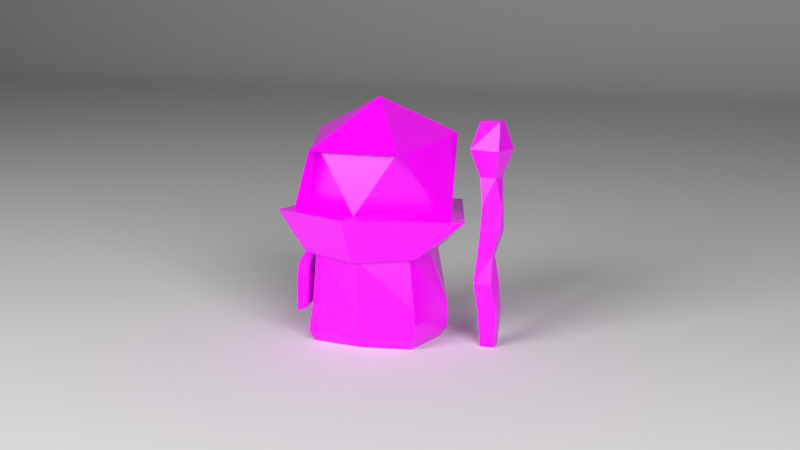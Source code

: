 # Source: witch.blend  (saved by Blender 2.93.21; exported with 4.5.12 LTS)
import bpy
from mathutils import Matrix  # noqa: F401  (used for matrix-valued properties, if any)

bpy.ops.wm.read_factory_settings(use_empty=True)
scene = bpy.context.scene
scene.name = 'Scene'

# ---- collections
col_collection = bpy.data.collections.new('Collection'); scene.collection.children.link(col_collection)
col_backup = bpy.data.collections.new('Backup'); scene.collection.children.link(col_backup)
col_backup.hide_render = True

# ---- images (referenced by path relative to the original .blend; pixels are not part of the script)
import os
ASSET_DIR = os.environ.get("B2B_ASSET_DIR", "")  # directory of the original .blend (textures are referenced by path, not embedded)
HERE = os.path.dirname(os.path.abspath(__file__))  # packed textures are extracted next to this script under _unpacked/

def load_image(name, relpath, width, height, colorspace="sRGB"):
    """Load a texture the original file referenced (path relative to the .blend, or extracted next to this script)."""
    p = next((c for c in (os.path.join(HERE, relpath), os.path.join(ASSET_DIR, relpath)) if relpath and os.path.exists(c)), "")
    if p:
        img = bpy.data.images.load(p, check_existing=True)
        img.name = name
    else:  # same state as the original file: an image datablock whose file is absent (Cycles renders it pink)
        img = bpy.data.images.new(name, width, height)
        img.source = "FILE"
        img.filepath = "//" + (relpath or name)
    img.colorspace_settings.name = colorspace
    return img
img_witchroughness_png = load_image('WitchRoughness.png', 'WitchRoughness.png', 1024, 1024, 'sRGB')
img_witchao_png = load_image('WitchAO.png', 'WitchAO.png', 1024, 1024, 'Non-Color')
img_witchcolor_png = load_image('WitchColor.png', 'WitchColor.png', 1024, 1024, 'sRGB')

# ---- materials (node trees are filled in below, after node groups)
mat_witch = bpy.data.materials.new('Witch')
mat_witch.use_transparent_shadow = False
mat_robe = bpy.data.materials.new('Robe')
mat_robe.use_transparent_shadow = False
mat_scarf = bpy.data.materials.new('Scarf')
mat_scarf.use_transparent_shadow = False
mat_skin = bpy.data.materials.new('Skin')
mat_skin.use_transparent_shadow = False
mat_staff = bpy.data.materials.new('Staff')
mat_staff.use_transparent_shadow = False

# ---- material node trees
mat_witch.use_nodes = True; mat_witch.node_tree.nodes.clear()
_N = mat_witch.node_tree.nodes; _L = mat_witch.node_tree.links
n0 = _N.new('ShaderNodeOutputMaterial'); n0.name = 'Material Output'; n0.location = (300, 300)
n1 = _N.new('ShaderNodeTexImage'); n1.name = 'Image Texture'; n1.location = (-368, 9)
n1.image = img_witchroughness_png
n2 = _N.new('ShaderNodeTexImage'); n2.name = 'Image Texture.002'; n2.location = (-678, 232)
n2.image = img_witchao_png
n3 = _N.new('ShaderNodeMix'); n3.name = 'Mix'; n3.location = (-290, 334)
n3.data_type = 'RGBA'
n3.blend_type = 'MULTIPLY'
n3.inputs[0].default_value = 1.0
n4 = _N.new('ShaderNodeTexImage'); n4.name = 'Image Texture.001'; n4.location = (-677, 511)
n4.image = img_witchcolor_png
n5 = _N.new('ShaderNodeBsdfPrincipled'); n5.name = 'Principled BSDF'; n5.location = (10, 300)
n5.distribution = 'GGX'
n5.subsurface_method = 'BURLEY'
n5.inputs[3].default_value = 1.45
n5.inputs[27].default_value = (0.0, 0.0, 0.0, 1.0)
n5.inputs[28].default_value = 1.0
_L.new(n1.outputs[0], n5.inputs[2])
_L.new(n4.outputs[0], n3.inputs[6])
_L.new(n2.outputs[0], n3.inputs[7])
_L.new(n3.outputs[2], n5.inputs[0])
_L.new(n5.outputs[0], n0.inputs[0])
n0.is_active_output = True
mat_robe.use_nodes = True; mat_robe.node_tree.nodes.clear()
_N = mat_robe.node_tree.nodes; _L = mat_robe.node_tree.links
n0 = _N.new('ShaderNodeOutputMaterial'); n0.name = 'Material Output'; n0.location = (300, 300)
n1 = _N.new('ShaderNodeBsdfPrincipled'); n1.name = 'Principled BSDF'; n1.location = (10, 300)
n1.distribution = 'GGX'
n1.subsurface_method = 'BURLEY'
n1.inputs[0].default_value = (0.03305, 0.02591, 0.0487, 1.0)
n1.inputs[3].default_value = 1.45
n1.inputs[27].default_value = (0.0, 0.0, 0.0, 1.0)
n1.inputs[28].default_value = 1.0
n2 = _N.new('ShaderNodeTexBrick'); n2.name = 'Brick Texture.001'; n2.location = (-479, -306)
n2.inputs[3].default_value = (1.0, 1.0, 1.0, 1.0)
n2.inputs[5].default_value = 0.125
n2.inputs[6].default_value = 1.0
n2.inputs[8].default_value = 0.38
n3 = _N.new('ShaderNodeMapping'); n3.name = 'Mapping'; n3.location = (-777, 79)
n3.width = 240
n3.inputs[2].default_value = (0.0, 0.0, 1.571)
n4 = _N.new('ShaderNodeMapping'); n4.name = 'Mapping.001'; n4.location = (-782, -294)
n4.width = 240
n5 = _N.new('ShaderNodeTexCoord'); n5.name = 'Texture Coordinate'; n5.location = (-989, -4)
n6 = _N.new('ShaderNodeValue'); n6.name = 'Value'; n6.location = (-1061, -360)
n6.outputs[0].default_value = 30.0
n7 = _N.new('ShaderNodeTexBrick'); n7.name = 'Brick Texture'; n7.location = (-473, 89)
n7.inputs[3].default_value = (1.0, 1.0, 1.0, 1.0)
n7.inputs[5].default_value = 0.125
n7.inputs[6].default_value = 1.0
n7.inputs[8].default_value = 0.38
n8 = _N.new('ShaderNodeMix'); n8.name = 'Mix'; n8.location = (-281, -39)
n8.data_type = 'RGBA'
n9 = _N.new('ShaderNodeTexImage'); n9.name = 'Image Texture'; n9.location = (-621, 430)
n9.image = img_witchroughness_png
_L.new(n3.outputs[0], n7.inputs[0])
_L.new(n5.outputs[2], n3.inputs[0])
_L.new(n7.outputs[0], n8.inputs[6])
_L.new(n2.outputs[0], n8.inputs[7])
_L.new(n5.outputs[2], n4.inputs[0])
_L.new(n4.outputs[0], n2.inputs[0])
_L.new(n8.outputs[2], n1.inputs[2])
_L.new(n6.outputs[0], n2.inputs[4])
_L.new(n6.outputs[0], n7.inputs[4])
_L.new(n1.outputs[0], n0.inputs[0])
n0.is_active_output = True
mat_scarf.use_nodes = True; mat_scarf.node_tree.nodes.clear()
_N = mat_scarf.node_tree.nodes; _L = mat_scarf.node_tree.links
n0 = _N.new('ShaderNodeBsdfPrincipled'); n0.name = 'Principled BSDF'; n0.location = (10, 300)
n0.distribution = 'GGX'
n0.subsurface_method = 'BURLEY'
n0.inputs[0].default_value = (0.1993, 0.04378, 0.04454, 1.0)
n0.inputs[3].default_value = 1.45
n0.inputs[27].default_value = (0.0, 0.0, 0.0, 1.0)
n0.inputs[28].default_value = 1.0
n1 = _N.new('ShaderNodeTexBrick'); n1.name = 'Brick Texture.001'; n1.location = (-479, -306)
n1.inputs[3].default_value = (1.0, 1.0, 1.0, 1.0)
n1.inputs[5].default_value = 0.125
n1.inputs[6].default_value = 1.0
n1.inputs[8].default_value = 0.38
n2 = _N.new('ShaderNodeMapping'); n2.name = 'Mapping'; n2.location = (-777, 79)
n2.width = 240
n2.inputs[2].default_value = (0.0, 0.0, 1.571)
n3 = _N.new('ShaderNodeMapping'); n3.name = 'Mapping.001'; n3.location = (-782, -294)
n3.width = 240
n4 = _N.new('ShaderNodeTexCoord'); n4.name = 'Texture Coordinate'; n4.location = (-989, -4)
n5 = _N.new('ShaderNodeValue'); n5.name = 'Value'; n5.location = (-1061, -360)
n5.outputs[0].default_value = 86.8
n6 = _N.new('ShaderNodeTexBrick'); n6.name = 'Brick Texture'; n6.location = (-473, 89)
n6.inputs[3].default_value = (1.0, 1.0, 1.0, 1.0)
n6.inputs[5].default_value = 0.125
n6.inputs[6].default_value = 1.0
n6.inputs[8].default_value = 0.38
n7 = _N.new('ShaderNodeMix'); n7.name = 'Mix'; n7.location = (-281, -39)
n7.data_type = 'RGBA'
n8 = _N.new('ShaderNodeOutputMaterial'); n8.name = 'Material Output'; n8.location = (300, 300)
n9 = _N.new('ShaderNodeTexImage'); n9.name = 'Image Texture'; n9.location = (-501, 454)
n9.image = img_witchroughness_png
_L.new(n0.outputs[0], n8.inputs[0])
_L.new(n2.outputs[0], n6.inputs[0])
_L.new(n4.outputs[2], n2.inputs[0])
_L.new(n6.outputs[0], n7.inputs[6])
_L.new(n1.outputs[0], n7.inputs[7])
_L.new(n4.outputs[2], n3.inputs[0])
_L.new(n3.outputs[0], n1.inputs[0])
_L.new(n5.outputs[0], n1.inputs[4])
_L.new(n5.outputs[0], n6.inputs[4])
_L.new(n7.outputs[2], n0.inputs[2])
n8.is_active_output = True
mat_skin.use_nodes = True; mat_skin.node_tree.nodes.clear()
_N = mat_skin.node_tree.nodes; _L = mat_skin.node_tree.links
n0 = _N.new('ShaderNodeBsdfPrincipled'); n0.name = 'Principled BSDF'; n0.location = (10, 300)
n0.distribution = 'GGX'
n0.subsurface_method = 'BURLEY'
n0.inputs[0].default_value = (0.8, 0.7719, 0.5741, 1.0)
n0.inputs[2].default_value = 0.3
n0.inputs[3].default_value = 1.45
n0.inputs[27].default_value = (0.0, 0.0, 0.0, 1.0)
n0.inputs[28].default_value = 1.0
n1 = _N.new('ShaderNodeOutputMaterial'); n1.name = 'Material Output'; n1.location = (300, 300)
n2 = _N.new('ShaderNodeTexImage'); n2.name = 'Image Texture'; n2.location = (-482, 179)
n2.image = img_witchroughness_png
_L.new(n0.outputs[0], n1.inputs[0])
n1.is_active_output = True
mat_staff.use_nodes = True; mat_staff.node_tree.nodes.clear()
_N = mat_staff.node_tree.nodes; _L = mat_staff.node_tree.links
n0 = _N.new('ShaderNodeOutputMaterial'); n0.name = 'Material Output'; n0.location = (300, 300)
n1 = _N.new('ShaderNodeTexCoord'); n1.name = 'Texture Coordinate'; n1.location = (-983, -11)
n2 = _N.new('ShaderNodeMapping'); n2.name = 'Mapping'; n2.location = (-773, 6)
n2.width = 240
n3 = _N.new('ShaderNodeTexWave'); n3.name = 'Wave Texture'; n3.location = (-483, 15)
n3.bands_direction = 'Z'
n3.inputs[1].default_value = 4.9
n3.inputs[2].default_value = 26.5
n3.inputs[3].default_value = 6.0
n3.inputs[4].default_value = 1.2
n3.inputs[6].default_value = 1.7
n4 = _N.new('ShaderNodeBsdfPrincipled'); n4.name = 'Principled BSDF'; n4.location = (10, 300)
n4.distribution = 'GGX'
n4.subsurface_method = 'BURLEY'
n4.inputs[0].default_value = (0.01242, 0.004165, 0.001502, 1.0)
n4.inputs[3].default_value = 1.45
n4.inputs[27].default_value = (0.0, 0.0, 0.0, 1.0)
n4.inputs[28].default_value = 1.0
n5 = _N.new('ShaderNodeValToRGB'); n5.name = 'ColorRamp'; n5.location = (-269, 30)
while len(n5.color_ramp.elements) > 1: n5.color_ramp.elements.remove(n5.color_ramp.elements[-1])
n5.color_ramp.elements[0].position = 0.0; n5.color_ramp.elements[0].color = (0.6091, 0.6091, 0.6091, 1.0)
_e = n5.color_ramp.elements.new(0.7273); _e.color = (1.0, 1.0, 1.0, 1.0)
n6 = _N.new('ShaderNodeTexImage'); n6.name = 'Image Texture'; n6.location = (-481, 324)
n6.image = img_witchroughness_png
_L.new(n2.outputs[0], n3.inputs[0])
_L.new(n1.outputs[2], n2.inputs[0])
_L.new(n3.outputs[0], n5.inputs[0])
_L.new(n5.outputs[0], n4.inputs[2])
_L.new(n4.outputs[0], n0.inputs[0])
n0.is_active_output = True

# ---- world
world_world = bpy.data.worlds.new('World'); scene.world = world_world
world_world.use_nodes = True; world_world.node_tree.nodes.clear()
_N = world_world.node_tree.nodes; _L = world_world.node_tree.links
n0 = _N.new('ShaderNodeOutputWorld'); n0.name = 'World Output'; n0.location = (300, 300)
n1 = _N.new('ShaderNodeBackground'); n1.name = 'Background'; n1.location = (10, 300)
n1.inputs[0].default_value = (0.05088, 0.05088, 0.05088, 1.0)
_L.new(n1.outputs[0], n0.inputs[0])
n0.is_active_output = True
world_world.color = (0.05088, 0.05088, 0.05088)
world_world.use_sun_shadow = False
world_world.sun_shadow_jitter_overblur = 0.0

# ---- cameras
cam_camera = bpy.data.cameras.new('Camera')

# ---- lights
light_area = bpy.data.lights.new('Area', 'AREA')
light_area.transmission_factor = 0.0
light_area.energy = 1259.0
light_area.shadow_soft_size = 7.37
light_area.shadow_maximum_resolution = 0.006
light_area.use_absolute_resolution = True
light_area.size = 7.37
light_area.size_y = 1.0
light_area_001 = bpy.data.lights.new('Area.001', 'AREA')
light_area_001.transmission_factor = 0.0
light_area_001.energy = 1259.0
light_area_001.shadow_soft_size = 7.37
light_area_001.shadow_maximum_resolution = 0.006
light_area_001.use_absolute_resolution = True
light_area_001.size = 7.37
light_area_001.size_y = 1.0

# ---- meshes
me_icosphere_003 = bpy.data.meshes.new('Icosphere.003')
me_icosphere_003.from_pydata([(0.4633, -0.1653, 0.9303), (-0.01405, -0.4917, 0.9303), (-0.472, -0.1386, 0.9303), (0.2777, -0.4061, 1.374), (-0.3004, -0.3896, 1.374), (-0.3605, -0.3474, -1.182e-07), (-0.354, -0.3156, 0.6372), (-0.3375, 0.3365, -1.182e-07), (-0.3156, 0.3156, 0.6372), (0.3358, -0.3368, -1.182e-07), (0.3156, -0.3156, 0.6372), (0.3358, 0.3365, -1.182e-07), (0.3156, 0.3156, 0.6372), (-0.01727, -0.6045, 0.9452), (-0.3903, -0.3772, 0.0719), (0.5696, -0.2032, 0.8795), (0.3693, 0.4789, 0.8795), (-0.5803, -0.1704, 0.8795), (-0.3414, 0.4992, 0.8795), (0.5128, 0.1506, 1.425), (0.3017, -0.507, 1.347), (-0.3264, -0.4891, 1.347), (-0.5034, 0.1796, 1.425), (0.01526, 0.5342, 1.425), (6.267e-10, 4.58e-17, 1.674), (-0.0001488, 0.4215, -1.182e-07), (8.196e-09, 0.3503, 0.6372), (-0.0001488, -0.3935, -1.182e-07), (0.0, -0.4859, 0.6372), (-0.4018, 0.0001907, -1.182e-07), (-0.3887, 3.66e-05, 0.6372), (0.4283, 0.0001908, -1.182e-07), (0.3503, -8.196e-09, 0.6372), (-0.0001488, 0.0001907, -1.182e-07), (-0.3775, -0.3768, 0.182), (-0.3665, -0.3658, 0.2817), (-0.3665, 0.3655, 0.2817), (-0.3775, 0.3765, 0.182), (-0.3673, 0.3663, 0.0719), (0.3648, 0.3655, 0.2817), (0.3758, 0.3765, 0.182), (0.3655, 0.3734, 0.0719), (0.3648, -0.3658, 0.2817), (0.3758, -0.3768, 0.182), (0.3655, -0.3737, 0.0719), (-0.0001488, -0.4679, 0.2811), (-0.0001488, -0.4603, 0.1812), (-0.0001488, -0.4288, 0.0716), (-0.0001488, 0.4569, 0.2811), (-0.0001488, 0.4694, 0.1812), (-0.0001488, 0.4568, 0.0716), (0.4876, 0.0001907, 0.2811), (0.5, 0.0001908, 0.1812), (0.4875, 0.0001908, 0.0716), (-0.4569, 0.0001907, 0.2811), (-0.4826, 0.0001907, 0.1812), (-0.47, 0.0001907, 0.0716), (-0.4553, 0.001959, 0.6372), (-0.3736, 0.3755, 0.6372), (-4.917e-08, 0.4166, 0.6372), (0.3736, 0.3755, 0.6372), (0.4146, 0.001916, 0.6372), (0.3736, -0.3716, 0.6372), (-3.278e-08, -0.5732, 0.6372), (-0.4122, -0.3717, 0.6372), (0.6742, -0.2386, 0.8795), (-0.02044, -0.7136, 0.9452), (0.4371, 0.5688, 0.8795), (-0.6869, -0.1998, 0.8795), (-0.4041, 0.5928, 0.8795), (-0.4069, -0.3799, 0.2337), (-0.4841, 0.0708, 0.2337), (-0.5352, 0.09089, 0.2337), (-0.4532, -0.4398, 0.2337), (-0.4585, -0.3801, 0.5565), (-0.4648, -0.3977, 0.4758), (-0.4587, -0.4168, 0.3951), (-0.4505, -0.433, 0.3144), (-0.4004, -0.3719, 0.3144), (-0.4016, -0.3546, 0.3951), (-0.4082, -0.3366, 0.4758), (-0.401, -0.3224, 0.5565), (-0.4641, 0.07021, 0.3144), (-0.4617, 0.04195, 0.3951), (-0.4549, 0.02382, 0.4758), (-0.4399, 0.007277, 0.5565), (-0.5201, 0.08714, 0.3144), (-0.5257, 0.05241, 0.3951), (-0.5192, 0.02841, 0.4758), (-0.5049, 0.01005, 0.5565), (0.7603, -0.1202, 0.0), (0.7418, -0.1357, 0.2564), (0.7603, -0.02372, 0.0), (0.7448, -0.005167, 0.2564), (0.8568, -0.1202, 0.0), (0.8723, -0.1387, 0.2564), (0.8568, -0.02372, 0.0), (0.8754, -0.008195, 0.2564), (0.7417, -0.1167, 1.171), (0.7638, -0.00506, 1.171), (0.8534, -0.1388, 1.171), (0.8755, -0.02716, 1.171), (0.7437, -0.1376, 1.543), (0.7429, -0.007076, 1.543), (0.8743, -0.1368, 1.543), (0.8734, -0.006254, 1.543), (0.885, -0.2014, 1.357), (0.6791, -0.1483, 1.357), (0.7322, 0.05753, 1.357), (0.9381, 0.004439, 1.357), (0.8594, -0.0135, 0.4394), (0.8246, 0.002486, 0.6223), (0.8881, -0.01619, 0.8053), (0.8786, -0.008994, 0.9882), (0.8971, -0.1382, 0.9882), (0.8824, -0.1466, 0.8053), (0.8252, -0.09873, 0.6223), (0.834, -0.1416, 0.4394), (0.7059, -0.1162, 0.4394), (0.724, -0.09933, 0.6223), (0.7519, -0.141, 0.8053), (0.7679, -0.1568, 0.9882), (0.7494, -0.02752, 0.9882), (0.7576, -0.0105, 0.8053), (0.7234, 0.001888, 0.6223), (0.7313, 0.01184, 0.4394)], [], [(1, 0, 3), (2, 1, 4), (1, 3, 4), (1, 2, 17, 13), (4, 3, 20, 21), (2, 4, 21, 17), (3, 0, 15, 20), (0, 1, 13, 15), (54, 30, 8, 36), (48, 26, 12, 39), (51, 32, 10, 42), (45, 28, 6, 35), (33, 31, 9, 27), (41, 40, 52, 53), (11, 41, 53, 31), (34, 35, 54, 55), (14, 34, 55, 56), (5, 14, 56, 29), (15, 16, 19), (18, 17, 22), (16, 18, 23), (15, 19, 20), (17, 21, 22), (18, 22, 23), (16, 23, 19), (20, 19, 24), (21, 20, 24), (22, 21, 24), (23, 22, 24), (19, 23, 24), (29, 33, 27, 5), (42, 10, 28, 45), (36, 8, 26, 48), (7, 25, 33, 29), (25, 11, 31, 33), (39, 12, 32, 51), (35, 6, 30, 54), (30, 57, 58, 8), (32, 61, 62, 10), (16, 15, 65, 67), (40, 39, 51, 52), (7, 38, 50, 25), (38, 37, 49, 50), (37, 36, 48, 49), (9, 44, 47, 27), (44, 43, 46, 47), (43, 42, 45, 46), (27, 47, 14, 5), (47, 46, 34, 14), (46, 45, 35, 34), (31, 53, 44, 9), (53, 52, 43, 44), (52, 51, 42, 43), (25, 50, 41, 11), (50, 49, 40, 41), (49, 48, 39, 40), (29, 56, 38, 7), (56, 55, 37, 38), (55, 54, 36, 37), (32, 12, 60, 61), (15, 13, 66, 65), (18, 16, 67, 69), (28, 10, 62, 63), (17, 18, 69, 68), (12, 26, 59, 60), (78, 77, 73, 70), (26, 8, 58, 59), (6, 28, 63, 64), (13, 17, 68, 66), (59, 67, 60), (69, 59, 58), (59, 69, 67), (69, 58, 57), (69, 57, 68), (68, 57, 64), (68, 64, 66), (63, 66, 64), (66, 63, 62), (66, 62, 65), (62, 61, 65), (65, 61, 67), (60, 67, 61), (71, 70, 73, 72), (82, 78, 70, 71), (86, 82, 71, 72), (77, 86, 72, 73), (64, 57, 89, 74), (74, 89, 88, 75), (75, 88, 87, 76), (76, 87, 86, 77), (57, 30, 85, 89), (89, 85, 84, 88), (88, 84, 83, 87), (87, 83, 82, 86), (30, 6, 81, 85), (85, 81, 80, 84), (84, 80, 79, 83), (83, 79, 78, 82), (6, 64, 74, 81), (81, 74, 75, 80), (80, 75, 76, 79), (79, 76, 77, 78), (90, 91, 93, 92), (92, 93, 97, 96), (96, 97, 95, 94), (94, 95, 91, 90), (92, 96, 94, 90), (114, 113, 101, 100), (107, 106, 104, 102), (122, 121, 98, 99), (121, 114, 100, 98), (113, 122, 99, 101), (105, 103, 102, 104), (109, 108, 103, 105), (106, 109, 105, 104), (108, 107, 102, 103), (99, 98, 107, 108), (100, 101, 109, 106), (101, 99, 108, 109), (98, 100, 106, 107), (97, 93, 125, 110), (110, 125, 124, 111), (111, 124, 123, 112), (112, 123, 122, 113), (91, 95, 117, 118), (118, 117, 116, 119), (119, 116, 115, 120), (120, 115, 114, 121), (93, 91, 118, 125), (125, 118, 119, 124), (124, 119, 120, 123), (123, 120, 121, 122), (95, 97, 110, 117), (117, 110, 111, 116), (116, 111, 112, 115), (115, 112, 113, 114)])
_uv = me_icosphere_003.uv_layers.new(name='UVMap')
_uv.uv.foreach_set('vector', [0.2081, 0.6897, 0.2081, 0.5413, 0.3244, 0.6155, 0.2081, 0.8381, 0.2081, 0.6897, 0.3244, 0.7639, 0.2081, 0.6897, 0.3244, 0.6155, 0.3244, 0.7639, 0.9393, 0.3757, 0.9998, 0.4978, 0.9848, 0.5236, 0.9195, 0.3783, 0.006295, 0.3639, 0.0002342, 0.1875, 0.03403, 0.192, 0.03682, 0.3581, 0.07371, 0.5334, 0.006295, 0.3639, 0.03682, 0.3581, 0.1187, 0.5409, 0.0002342, 0.1875, 0.06637, 0.008864, 0.1129, 0.0002342, 0.03403, 0.192, 0.9634, 0.2592, 0.9393, 0.3757, 0.9195, 0.3783, 0.9452, 0.2411, 0.4875, 0.752, 0.3868, 0.7463, 0.3881, 0.6562, 0.4835, 0.6552, 0.4804, 0.5637, 0.3835, 0.567, 0.3814, 0.4771, 0.4769, 0.474, 0.4741, 0.3843, 0.3768, 0.3872, 0.3762, 0.2974, 0.4718, 0.2939, 0.4712, 0.2, 0.3749, 0.1962, 0.3848, 0.08737, 0.4792, 0.1017, 0.1074, 0.6504, 0.09351, 0.5413, 0.1823, 0.5539, 0.2076, 0.6376, 0.5261, 0.4733, 0.5005, 0.473, 0.4974, 0.3837, 0.5237, 0.383, 0.5474, 0.4715, 0.5261, 0.4733, 0.5237, 0.383, 0.5457, 0.3824, 0.505, 0.104, 0.4792, 0.1017, 0.488, 0.00238, 0.5156, 0.003227, 0.5322, 0.1047, 0.505, 0.104, 0.5156, 0.003227, 0.5453, 0.007505, 0.5531, 0.1071, 0.5322, 0.1047, 0.5453, 0.007505, 0.5709, 0.01464, 0.1129, 0.0002342, 0.3744, 0.126, 0.1836, 0.1821, 0.3744, 0.418, 0.1187, 0.5409, 0.1851, 0.3646, 0.3744, 0.126, 0.3744, 0.418, 0.2433, 0.2732, 0.1129, 0.0002342, 0.1836, 0.1821, 0.03403, 0.192, 0.1187, 0.5409, 0.03682, 0.3581, 0.1851, 0.3646, 0.3744, 0.418, 0.1851, 0.3646, 0.2433, 0.2732, 0.3744, 0.126, 0.2433, 0.2732, 0.1836, 0.1821, 0.03403, 0.192, 0.1836, 0.1821, 0.1473, 0.2741, 0.03682, 0.3581, 0.03403, 0.192, 0.1473, 0.2741, 0.1851, 0.3646, 0.03682, 0.3581, 0.1473, 0.2741, 0.2433, 0.2732, 0.1851, 0.3646, 0.1473, 0.2741, 0.1836, 0.1821, 0.2433, 0.2732, 0.1473, 0.2741, 0.1205, 0.7526, 0.1074, 0.6504, 0.2076, 0.6376, 0.2076, 0.7308, 0.4718, 0.2939, 0.3762, 0.2974, 0.3749, 0.1962, 0.4712, 0.2, 0.4835, 0.6552, 0.3881, 0.6562, 0.3835, 0.567, 0.4804, 0.5637, 0.03283, 0.7472, 0.0002342, 0.6641, 0.1074, 0.6504, 0.1205, 0.7526, 0.0002342, 0.6641, 0.01093, 0.5758, 0.09351, 0.5413, 0.1074, 0.6504, 0.4769, 0.474, 0.3814, 0.4771, 0.3768, 0.3872, 0.4741, 0.3843, 0.4792, 0.1017, 0.3848, 0.08737, 0.3885, 0.0002342, 0.488, 0.00238, 0.7305, 0.295, 0.7087, 0.309, 0.7148, 0.1914, 0.7301, 0.1961, 0.8155, 0.1733, 0.8361, 0.1733, 0.8473, 0.2813, 0.8271, 0.2777, 0.9998, 0.03537, 0.9452, 0.2411, 0.9213, 0.2368, 0.9689, 0.0002342, 0.5005, 0.473, 0.4769, 0.474, 0.4741, 0.3843, 0.4974, 0.3837, 0.5552, 0.6508, 0.5343, 0.6525, 0.5327, 0.5616, 0.5525, 0.5607, 0.5343, 0.6525, 0.5079, 0.6541, 0.5047, 0.5628, 0.5327, 0.5616, 0.5079, 0.6541, 0.4835, 0.6552, 0.4804, 0.5637, 0.5047, 0.5628, 0.5429, 0.2932, 0.5215, 0.2925, 0.527, 0.2026, 0.5476, 0.2039, 0.5215, 0.2925, 0.4957, 0.2939, 0.4967, 0.2011, 0.527, 0.2026, 0.4957, 0.2939, 0.4718, 0.2939, 0.4712, 0.2, 0.4967, 0.2011, 0.5476, 0.2039, 0.527, 0.2026, 0.5322, 0.1047, 0.5531, 0.1071, 0.527, 0.2026, 0.4967, 0.2011, 0.505, 0.104, 0.5322, 0.1047, 0.4967, 0.2011, 0.4712, 0.2, 0.4792, 0.1017, 0.505, 0.104, 0.5457, 0.3824, 0.5237, 0.383, 0.5215, 0.2925, 0.5429, 0.2932, 0.5237, 0.383, 0.4974, 0.3837, 0.4957, 0.2939, 0.5215, 0.2925, 0.4974, 0.3837, 0.4741, 0.3843, 0.4718, 0.2939, 0.4957, 0.2939, 0.5525, 0.5607, 0.5327, 0.5616, 0.5261, 0.4733, 0.5474, 0.4715, 0.5327, 0.5616, 0.5047, 0.5628, 0.5005, 0.473, 0.5261, 0.4733, 0.5047, 0.5628, 0.4804, 0.5637, 0.4769, 0.474, 0.5005, 0.473, 0.5709, 0.7403, 0.5458, 0.7481, 0.5343, 0.6525, 0.5552, 0.6508, 0.5458, 0.7481, 0.5152, 0.7523, 0.5079, 0.6541, 0.5343, 0.6525, 0.5152, 0.7523, 0.4875, 0.752, 0.4835, 0.6552, 0.5079, 0.6541, 0.8155, 0.1733, 0.8328, 0.06328, 0.8585, 0.0485, 0.8361, 0.1733, 0.9452, 0.2411, 0.9195, 0.3783, 0.9026, 0.3804, 0.9213, 0.2368, 0.6625, 0.1523, 0.7119, 0.007172, 0.7352, 0.0002342, 0.6809, 0.1609, 0.825, 0.3792, 0.8271, 0.2777, 0.8473, 0.2813, 0.8471, 0.3794, 0.5713, 0.2905, 0.6625, 0.1523, 0.6809, 0.1609, 0.5808, 0.3144, 0.8151, 0.07023, 0.7744, 0.1388, 0.7619, 0.1305, 0.807, 0.05044, 0.6569, 0.4885, 0.6775, 0.4785, 0.6907, 0.4978, 0.6707, 0.5085, 0.7744, 0.1388, 0.7301, 0.1961, 0.7148, 0.1914, 0.7619, 0.1305, 0.8317, 0.4898, 0.825, 0.3792, 0.8471, 0.3794, 0.8535, 0.4964, 0.9195, 0.3783, 0.9848, 0.5236, 0.9663, 0.554, 0.9026, 0.3804, 0.7619, 0.1305, 0.7352, 0.0002342, 0.807, 0.05044, 0.6809, 0.1609, 0.7619, 0.1305, 0.7148, 0.1914, 0.7619, 0.1305, 0.6809, 0.1609, 0.7352, 0.0002342, 0.6809, 0.1609, 0.7148, 0.1914, 0.7087, 0.309, 0.6809, 0.1609, 0.7087, 0.309, 0.5808, 0.3144, 0.5808, 0.3144, 0.7087, 0.309, 0.6246, 0.4013, 0.9663, 0.554, 0.8535, 0.4964, 0.9026, 0.3804, 0.8471, 0.3794, 0.9026, 0.3804, 0.8535, 0.4964, 0.9026, 0.3804, 0.8471, 0.3794, 0.8473, 0.2813, 0.9026, 0.3804, 0.8473, 0.2813, 0.9213, 0.2368, 0.8473, 0.2813, 0.8361, 0.1733, 0.9213, 0.2368, 0.9213, 0.2368, 0.8361, 0.1733, 0.9689, 0.0002342, 0.8585, 0.0485, 0.9689, 0.0002342, 0.8361, 0.1733, 0.8099, 0.4108, 0.7124, 0.4997, 0.6907, 0.4978, 0.8068, 0.3953, 0.658, 0.6253, 0.6585, 0.5107, 0.6793, 0.5089, 0.6793, 0.6263, 0.7888, 0.3794, 0.7964, 0.3641, 0.8151, 0.3808, 0.8068, 0.3953, 0.6775, 0.4785, 0.7888, 0.3794, 0.8068, 0.3953, 0.6907, 0.4978, 0.6246, 0.4013, 0.7087, 0.309, 0.7272, 0.3394, 0.6412, 0.4184, 0.6412, 0.4184, 0.7272, 0.3394, 0.7462, 0.3545, 0.6542, 0.438, 0.6542, 0.438, 0.7462, 0.3545, 0.7665, 0.3677, 0.6658, 0.4583, 0.6658, 0.4583, 0.7665, 0.3677, 0.7888, 0.3794, 0.6775, 0.4785, 0.7087, 0.309, 0.7305, 0.295, 0.7362, 0.3238, 0.7272, 0.3394, 0.7272, 0.3394, 0.7362, 0.3238, 0.7545, 0.3382, 0.7462, 0.3545, 0.7462, 0.3545, 0.7545, 0.3382, 0.7748, 0.3509, 0.7665, 0.3677, 0.7665, 0.3677, 0.7748, 0.3509, 0.7964, 0.3641, 0.7888, 0.3794, 0.5713, 0.6047, 0.5721, 0.5232, 0.5962, 0.523, 0.5957, 0.6082, 0.5957, 0.6082, 0.5962, 0.523, 0.617, 0.5197, 0.6166, 0.613, 0.6166, 0.613, 0.617, 0.5197, 0.6378, 0.515, 0.6373, 0.6179, 0.6373, 0.6179, 0.6378, 0.515, 0.6585, 0.5107, 0.658, 0.6253, 0.6042, 0.4078, 0.6246, 0.4013, 0.6412, 0.4184, 0.6207, 0.4262, 0.6207, 0.4262, 0.6412, 0.4184, 0.6542, 0.438, 0.6323, 0.4464, 0.6323, 0.4464, 0.6542, 0.438, 0.6658, 0.4583, 0.6436, 0.4679, 0.6436, 0.4679, 0.6658, 0.4583, 0.6775, 0.4785, 0.6569, 0.4885, 0.7996, 0.8063, 0.7327, 0.8019, 0.7341, 0.7676, 0.8028, 0.7805, 0.8028, 0.8832, 0.7368, 0.896, 0.7359, 0.8631, 0.7995, 0.8582, 0.7995, 0.8582, 0.7359, 0.8631, 0.7346, 0.8331, 0.7987, 0.8326, 0.7987, 0.8326, 0.7346, 0.8331, 0.7327, 0.8019, 0.7996, 0.8063, 0.3496, 0.5753, 0.3496, 0.6001, 0.3249, 0.6001, 0.3249, 0.5753, 0.5371, 0.842, 0.5386, 0.8729, 0.4874, 0.8729, 0.4858, 0.8388, 0.432, 0.8061, 0.4373, 0.8449, 0.3957, 0.8578, 0.3867, 0.8225, 0.5351, 0.7766, 0.5357, 0.8103, 0.4838, 0.8041, 0.4851, 0.77, 0.5357, 0.8103, 0.5371, 0.842, 0.4858, 0.8388, 0.4838, 0.8041, 0.5386, 0.8729, 0.5409, 0.906, 0.4916, 0.9038, 0.4874, 0.8729, 0.3249, 0.5748, 0.3249, 0.5413, 0.3584, 0.5413, 0.3584, 0.5748, 0.4426, 0.881, 0.449, 0.9245, 0.4021, 0.9218, 0.4023, 0.8907, 0.4373, 0.8449, 0.4426, 0.881, 0.4023, 0.8907, 0.3957, 0.8578, 0.426, 0.7527, 0.432, 0.8061, 0.3867, 0.8225, 0.3749, 0.7848, 0.4851, 0.77, 0.4838, 0.8041, 0.432, 0.8061, 0.426, 0.7527, 0.4858, 0.8388, 0.4874, 0.8729, 0.4426, 0.881, 0.4373, 0.8449, 0.4874, 0.8729, 0.4916, 0.9038, 0.449, 0.9245, 0.4426, 0.881, 0.4838, 0.8041, 0.4858, 0.8388, 0.4373, 0.8449, 0.432, 0.8061, 0.7359, 0.8631, 0.7368, 0.896, 0.688, 0.8976, 0.6901, 0.8634, 0.6901, 0.8634, 0.688, 0.8976, 0.6382, 0.898, 0.636, 0.868, 0.636, 0.868, 0.6382, 0.898, 0.5875, 0.898, 0.5816, 0.8659, 0.5816, 0.8659, 0.5875, 0.898, 0.5409, 0.906, 0.5386, 0.8729, 0.7327, 0.8019, 0.7346, 0.8331, 0.6905, 0.8301, 0.6872, 0.7976, 0.6872, 0.7976, 0.6905, 0.8301, 0.6348, 0.8347, 0.6346, 0.8022, 0.6346, 0.8022, 0.6348, 0.8347, 0.5779, 0.8365, 0.5811, 0.8066, 0.5811, 0.8066, 0.5779, 0.8365, 0.5371, 0.842, 0.5357, 0.8103, 0.7341, 0.7676, 0.7327, 0.8019, 0.6872, 0.7976, 0.6843, 0.7642, 0.6843, 0.7642, 0.6872, 0.7976, 0.6346, 0.8022, 0.6338, 0.7724, 0.6338, 0.7724, 0.6346, 0.8022, 0.5811, 0.8066, 0.583, 0.7731, 0.583, 0.7731, 0.5811, 0.8066, 0.5357, 0.8103, 0.5351, 0.7766, 0.7346, 0.8331, 0.7359, 0.8631, 0.6901, 0.8634, 0.6905, 0.8301, 0.6905, 0.8301, 0.6901, 0.8634, 0.636, 0.868, 0.6348, 0.8347, 0.6348, 0.8347, 0.636, 0.868, 0.5816, 0.8659, 0.5779, 0.8365, 0.5779, 0.8365, 0.5816, 0.8659, 0.5386, 0.8729, 0.5371, 0.842])
me_icosphere_003.materials.append(mat_witch)
me_icosphere_003.use_remesh_fix_poles = True
me_icosphere_003.use_remesh_preserve_attributes = False
me_icosphere_003.update()
me_plane = bpy.data.meshes.new('Plane')
me_plane.from_pydata([(-1.0, -1.0, 0.0), (1.0, -1.0, 0.0), (-1.0, 1.0, 1.626), (1.0, 1.0, 1.626), (-1.0, 0.736, 0.0), (-1.0, 1.0, 0.264), (-1.0, 0.7736, 0.002687), (-1.0, 0.8104, 0.01069), (-1.0, 0.8457, 0.02385), (-1.0, 0.8787, 0.0419), (-1.0, 0.9089, 0.06447), (-1.0, 0.9355, 0.0911), (-1.0, 0.9581, 0.1213), (-1.0, 0.9761, 0.1543), (-1.0, 0.9893, 0.1896), (-1.0, 0.9973, 0.2264), (1.0, 1.0, 0.264), (1.0, 0.736, 0.0), (1.0, 0.9973, 0.2264), (1.0, 0.9893, 0.1896), (1.0, 0.9761, 0.1543), (1.0, 0.9581, 0.1213), (1.0, 0.9355, 0.0911), (1.0, 0.9089, 0.06447), (1.0, 0.8787, 0.0419), (1.0, 0.8457, 0.02385), (1.0, 0.8104, 0.01069), (1.0, 0.7736, 0.002687)], [], [(5, 16, 3, 2), (16, 5, 15, 18), (18, 15, 14, 19), (19, 14, 13, 20), (20, 13, 12, 21), (21, 12, 11, 22), (22, 11, 10, 23), (23, 10, 9, 24), (24, 9, 8, 25), (25, 8, 7, 26), (26, 7, 6, 27), (27, 6, 4, 17), (0, 1, 17, 4)])
me_plane.polygons.foreach_set('use_smooth', [True] * 13)
_uv = me_plane.uv_layers.new(name='UVMap')
_uv.uv.foreach_set('vector', [0.0, 1.0, 1.0, 1.0, 1.0, 1.0, 0.0, 1.0, 1.0, 1.0, 0.0, 1.0, 0.0, 1.0, 1.0, 1.0, 1.0, 1.0, 0.0, 1.0, 0.0, 1.0, 1.0, 1.0, 1.0, 1.0, 0.0, 1.0, 0.0, 1.0, 1.0, 1.0, 1.0, 1.0, 0.0, 1.0, 0.0, 1.0, 1.0, 1.0, 1.0, 1.0, 0.0, 1.0, 0.0, 1.0, 1.0, 1.0, 1.0, 1.0, 0.0, 1.0, 0.0, 0.9544, 1.0, 0.9544, 1.0, 0.9544, 0.0, 0.9544, 0.0, 0.9394, 1.0, 0.9394, 1.0, 0.9394, 0.0, 0.9394, 0.0, 0.9228, 1.0, 0.9228, 1.0, 0.9228, 0.0, 0.9228, 0.0, 0.9052, 1.0, 0.9052, 1.0, 0.9052, 0.0, 0.9052, 0.0, 0.8868, 1.0, 0.8868, 1.0, 0.8868, 0.0, 0.8868, 0.0, 0.868, 1.0, 0.868, 0.0, 0.0, 1.0, 0.0, 1.0, 0.868, 0.0, 0.868])
me_plane.use_remesh_fix_poles = True
me_plane.use_remesh_preserve_attributes = False
me_plane.update()
me_icosphere_002 = bpy.data.meshes.new('Icosphere.002')
me_icosphere_002.from_pydata([(0.4633, -0.1653, 0.9303), (-0.01405, -0.4917, 0.9303), (-0.472, -0.1386, 0.9303), (0.2777, -0.4061, 1.374), (-0.3004, -0.3896, 1.374), (-0.3605, -0.3474, -1.182e-07), (-0.354, -0.3156, 0.6372), (-0.3375, 0.3365, -1.182e-07), (-0.3156, 0.3156, 0.6372), (0.3358, -0.3368, -1.182e-07), (0.3156, -0.3156, 0.6372), (0.3358, 0.3365, -1.182e-07), (0.3156, 0.3156, 0.6372), (-0.01727, -0.6045, 0.9452), (-0.3903, -0.3772, 0.0719), (0.5696, -0.2032, 0.8795), (0.3693, 0.4789, 0.8795), (-0.5803, -0.1704, 0.8795), (-0.3414, 0.4992, 0.8795), (0.5128, 0.1506, 1.425), (0.3017, -0.507, 1.347), (-0.3264, -0.4891, 1.347), (-0.5034, 0.1796, 1.425), (0.01526, 0.5342, 1.425), (6.267e-10, 4.58e-17, 1.674), (-0.0001488, 0.4215, -1.182e-07), (8.196e-09, 0.3503, 0.6372), (-0.0001488, -0.3935, -1.182e-07), (0.0, -0.4859, 0.6372), (-0.4018, 0.0001907, -1.182e-07), (-0.3887, 3.66e-05, 0.6372), (0.4283, 0.0001908, -1.182e-07), (0.3503, -8.196e-09, 0.6372), (-0.0001488, 0.0001907, -1.182e-07), (-0.3775, -0.3768, 0.182), (-0.3665, -0.3658, 0.2817), (-0.3665, 0.3655, 0.2817), (-0.3775, 0.3765, 0.182), (-0.3673, 0.3663, 0.0719), (0.3648, 0.3655, 0.2817), (0.3758, 0.3765, 0.182), (0.3655, 0.3734, 0.0719), (0.3648, -0.3658, 0.2817), (0.3758, -0.3768, 0.182), (0.3655, -0.3737, 0.0719), (-0.0001488, -0.4679, 0.2811), (-0.0001488, -0.4603, 0.1812), (-0.0001488, -0.4288, 0.0716), (-0.0001488, 0.4569, 0.2811), (-0.0001488, 0.4694, 0.1812), (-0.0001488, 0.4568, 0.0716), (0.4876, 0.0001907, 0.2811), (0.5, 0.0001908, 0.1812), (0.4875, 0.0001908, 0.0716), (-0.4569, 0.0001907, 0.2811), (-0.4826, 0.0001907, 0.1812), (-0.47, 0.0001907, 0.0716), (-0.4553, 0.001959, 0.6372), (-0.3736, 0.3755, 0.6372), (-4.917e-08, 0.4166, 0.6372), (0.3736, 0.3755, 0.6372), (0.4146, 0.001916, 0.6372), (0.3736, -0.3716, 0.6372), (-3.278e-08, -0.5732, 0.6372), (-0.4122, -0.3717, 0.6372), (0.6742, -0.2386, 0.8795), (-0.02044, -0.7136, 0.9452), (0.4371, 0.5688, 0.8795), (-0.6869, -0.1998, 0.8795), (-0.4041, 0.5928, 0.8795), (-0.4069, -0.3799, 0.2337), (-0.4841, 0.0708, 0.2337), (-0.5352, 0.09089, 0.2337), (-0.4532, -0.4398, 0.2337), (-0.4585, -0.3801, 0.5565), (-0.4648, -0.3977, 0.4758), (-0.4587, -0.4168, 0.3951), (-0.4505, -0.433, 0.3144), (-0.4004, -0.3719, 0.3144), (-0.4016, -0.3546, 0.3951), (-0.4082, -0.3366, 0.4758), (-0.401, -0.3224, 0.5565), (-0.4641, 0.07021, 0.3144), (-0.4617, 0.04195, 0.3951), (-0.4549, 0.02382, 0.4758), (-0.4399, 0.007277, 0.5565), (-0.5201, 0.08714, 0.3144), (-0.5257, 0.05241, 0.3951), (-0.5192, 0.02841, 0.4758), (-0.5049, 0.01005, 0.5565), (0.7603, -0.1202, 0.0), (0.7418, -0.1357, 0.2564), (0.7603, -0.02372, 0.0), (0.7448, -0.005167, 0.2564), (0.8568, -0.1202, 0.0), (0.8723, -0.1387, 0.2564), (0.8568, -0.02372, 0.0), (0.8754, -0.008195, 0.2564), (0.7417, -0.1167, 1.171), (0.7638, -0.00506, 1.171), (0.8534, -0.1388, 1.171), (0.8755, -0.02716, 1.171), (0.7437, -0.1376, 1.543), (0.7429, -0.007076, 1.543), (0.8743, -0.1368, 1.543), (0.8734, -0.006254, 1.543), (0.885, -0.2014, 1.357), (0.6791, -0.1483, 1.357), (0.7322, 0.05753, 1.357), (0.9381, 0.004439, 1.357), (0.8594, -0.0135, 0.4394), (0.8246, 0.002486, 0.6223), (0.8881, -0.01619, 0.8053), (0.8786, -0.008994, 0.9882), (0.8971, -0.1382, 0.9882), (0.8824, -0.1466, 0.8053), (0.8252, -0.09873, 0.6223), (0.834, -0.1416, 0.4394), (0.7059, -0.1162, 0.4394), (0.724, -0.09933, 0.6223), (0.7519, -0.141, 0.8053), (0.7679, -0.1568, 0.9882), (0.7494, -0.02752, 0.9882), (0.7576, -0.0105, 0.8053), (0.7234, 0.001888, 0.6223), (0.7313, 0.01184, 0.4394)], [], [(1, 0, 3), (2, 1, 4), (1, 3, 4), (1, 2, 17, 13), (4, 3, 20, 21), (2, 4, 21, 17), (3, 0, 15, 20), (0, 1, 13, 15), (54, 30, 8, 36), (48, 26, 12, 39), (51, 32, 10, 42), (45, 28, 6, 35), (33, 31, 9, 27), (41, 40, 52, 53), (11, 41, 53, 31), (34, 35, 54, 55), (14, 34, 55, 56), (5, 14, 56, 29), (15, 16, 19), (18, 17, 22), (16, 18, 23), (15, 19, 20), (17, 21, 22), (18, 22, 23), (16, 23, 19), (20, 19, 24), (21, 20, 24), (22, 21, 24), (23, 22, 24), (19, 23, 24), (29, 33, 27, 5), (42, 10, 28, 45), (36, 8, 26, 48), (7, 25, 33, 29), (25, 11, 31, 33), (39, 12, 32, 51), (35, 6, 30, 54), (30, 57, 58, 8), (32, 61, 62, 10), (16, 15, 65, 67), (40, 39, 51, 52), (7, 38, 50, 25), (38, 37, 49, 50), (37, 36, 48, 49), (9, 44, 47, 27), (44, 43, 46, 47), (43, 42, 45, 46), (27, 47, 14, 5), (47, 46, 34, 14), (46, 45, 35, 34), (31, 53, 44, 9), (53, 52, 43, 44), (52, 51, 42, 43), (25, 50, 41, 11), (50, 49, 40, 41), (49, 48, 39, 40), (29, 56, 38, 7), (56, 55, 37, 38), (55, 54, 36, 37), (32, 12, 60, 61), (15, 13, 66, 65), (18, 16, 67, 69), (28, 10, 62, 63), (17, 18, 69, 68), (12, 26, 59, 60), (78, 77, 73, 70), (26, 8, 58, 59), (6, 28, 63, 64), (13, 17, 68, 66), (59, 67, 60), (69, 59, 58), (59, 69, 67), (69, 58, 57), (69, 57, 68), (68, 57, 64), (68, 64, 66), (63, 66, 64), (66, 63, 62), (66, 62, 65), (62, 61, 65), (65, 61, 67), (60, 67, 61), (71, 70, 73, 72), (82, 78, 70, 71), (86, 82, 71, 72), (77, 86, 72, 73), (64, 57, 89, 74), (74, 89, 88, 75), (75, 88, 87, 76), (76, 87, 86, 77), (57, 30, 85, 89), (89, 85, 84, 88), (88, 84, 83, 87), (87, 83, 82, 86), (30, 6, 81, 85), (85, 81, 80, 84), (84, 80, 79, 83), (83, 79, 78, 82), (6, 64, 74, 81), (81, 74, 75, 80), (80, 75, 76, 79), (79, 76, 77, 78), (90, 91, 93, 92), (92, 93, 97, 96), (96, 97, 95, 94), (94, 95, 91, 90), (92, 96, 94, 90), (114, 113, 101, 100), (107, 106, 104, 102), (122, 121, 98, 99), (121, 114, 100, 98), (113, 122, 99, 101), (105, 103, 102, 104), (109, 108, 103, 105), (106, 109, 105, 104), (108, 107, 102, 103), (99, 98, 107, 108), (100, 101, 109, 106), (101, 99, 108, 109), (98, 100, 106, 107), (97, 93, 125, 110), (110, 125, 124, 111), (111, 124, 123, 112), (112, 123, 122, 113), (91, 95, 117, 118), (118, 117, 116, 119), (119, 116, 115, 120), (120, 115, 114, 121), (93, 91, 118, 125), (125, 118, 119, 124), (124, 119, 120, 123), (123, 120, 121, 122), (95, 97, 110, 117), (117, 110, 111, 116), (116, 111, 112, 115), (115, 112, 113, 114)])
me_icosphere_002.polygons.foreach_set('material_index', [2, 2, 2, 1, 1, 1, 1, 1, 0, 0, 0, 0, 0, 0, 0, 0, 0, 0, 1, 1, 1, 1, 1, 1, 1, 1, 1, 1, 1, 1, 0, 0, 0, 0, 0, 0, 0, 0, 0, 1, 0, 0, 0, 0, 0, 0, 0, 0, 0, 0, 0, 0, 0, 0, 0, 0, 0, 0, 0, 0, 1, 1, 0, 1, 0, 1, 0, 0, 1, 1, 1, 1, 1, 1, 1, 1, 1, 1, 1, 1, 1, 1, 1, 1, 1, 1, 1, 1, 1, 1, 1, 1, 1, 1, 1, 1, 1, 1, 1, 1, 1, 1, 3, 3, 3, 3, 3, 3, 3, 3, 3, 3, 3, 3, 3, 3, 3, 3, 3, 3, 3, 3, 3, 3, 3, 3, 3, 3, 3, 3, 3, 3, 3, 3, 3, 3])
_uv = me_icosphere_002.uv_layers.new(name='UVMap')
_uv.uv.foreach_set('vector', [0.2081, 0.6897, 0.2081, 0.5413, 0.3244, 0.6155, 0.2081, 0.8381, 0.2081, 0.6897, 0.3244, 0.7639, 0.2081, 0.6897, 0.3244, 0.6155, 0.3244, 0.7639, 0.9393, 0.3757, 0.9998, 0.4978, 0.9848, 0.5236, 0.9195, 0.3783, 0.006295, 0.3639, 0.0002342, 0.1875, 0.03403, 0.192, 0.03682, 0.3581, 0.07371, 0.5334, 0.006295, 0.3639, 0.03682, 0.3581, 0.1187, 0.5409, 0.0002342, 0.1875, 0.06637, 0.008864, 0.1129, 0.0002342, 0.03403, 0.192, 0.9634, 0.2592, 0.9393, 0.3757, 0.9195, 0.3783, 0.9452, 0.2411, 0.4875, 0.752, 0.3868, 0.7463, 0.3881, 0.6562, 0.4835, 0.6552, 0.4804, 0.5637, 0.3835, 0.567, 0.3814, 0.4771, 0.4769, 0.474, 0.4741, 0.3843, 0.3768, 0.3872, 0.3762, 0.2974, 0.4718, 0.2939, 0.4712, 0.2, 0.3749, 0.1962, 0.3848, 0.08737, 0.4792, 0.1017, 0.1074, 0.6504, 0.09351, 0.5413, 0.1823, 0.5539, 0.2076, 0.6376, 0.5261, 0.4733, 0.5005, 0.473, 0.4974, 0.3837, 0.5237, 0.383, 0.5474, 0.4715, 0.5261, 0.4733, 0.5237, 0.383, 0.5457, 0.3824, 0.505, 0.104, 0.4792, 0.1017, 0.488, 0.00238, 0.5156, 0.003227, 0.5322, 0.1047, 0.505, 0.104, 0.5156, 0.003227, 0.5453, 0.007505, 0.5531, 0.1071, 0.5322, 0.1047, 0.5453, 0.007505, 0.5709, 0.01464, 0.1129, 0.0002342, 0.3744, 0.126, 0.1836, 0.1821, 0.3744, 0.418, 0.1187, 0.5409, 0.1851, 0.3646, 0.3744, 0.126, 0.3744, 0.418, 0.2433, 0.2732, 0.1129, 0.0002342, 0.1836, 0.1821, 0.03403, 0.192, 0.1187, 0.5409, 0.03682, 0.3581, 0.1851, 0.3646, 0.3744, 0.418, 0.1851, 0.3646, 0.2433, 0.2732, 0.3744, 0.126, 0.2433, 0.2732, 0.1836, 0.1821, 0.03403, 0.192, 0.1836, 0.1821, 0.1473, 0.2741, 0.03682, 0.3581, 0.03403, 0.192, 0.1473, 0.2741, 0.1851, 0.3646, 0.03682, 0.3581, 0.1473, 0.2741, 0.2433, 0.2732, 0.1851, 0.3646, 0.1473, 0.2741, 0.1836, 0.1821, 0.2433, 0.2732, 0.1473, 0.2741, 0.1205, 0.7526, 0.1074, 0.6504, 0.2076, 0.6376, 0.2076, 0.7308, 0.4718, 0.2939, 0.3762, 0.2974, 0.3749, 0.1962, 0.4712, 0.2, 0.4835, 0.6552, 0.3881, 0.6562, 0.3835, 0.567, 0.4804, 0.5637, 0.03283, 0.7472, 0.0002342, 0.6641, 0.1074, 0.6504, 0.1205, 0.7526, 0.0002342, 0.6641, 0.01093, 0.5758, 0.09351, 0.5413, 0.1074, 0.6504, 0.4769, 0.474, 0.3814, 0.4771, 0.3768, 0.3872, 0.4741, 0.3843, 0.4792, 0.1017, 0.3848, 0.08737, 0.3885, 0.0002342, 0.488, 0.00238, 0.7305, 0.295, 0.7087, 0.309, 0.7148, 0.1914, 0.7301, 0.1961, 0.8155, 0.1733, 0.8361, 0.1733, 0.8473, 0.2813, 0.8271, 0.2777, 0.9998, 0.03537, 0.9452, 0.2411, 0.9213, 0.2368, 0.9689, 0.0002342, 0.5005, 0.473, 0.4769, 0.474, 0.4741, 0.3843, 0.4974, 0.3837, 0.5552, 0.6508, 0.5343, 0.6525, 0.5327, 0.5616, 0.5525, 0.5607, 0.5343, 0.6525, 0.5079, 0.6541, 0.5047, 0.5628, 0.5327, 0.5616, 0.5079, 0.6541, 0.4835, 0.6552, 0.4804, 0.5637, 0.5047, 0.5628, 0.5429, 0.2932, 0.5215, 0.2925, 0.527, 0.2026, 0.5476, 0.2039, 0.5215, 0.2925, 0.4957, 0.2939, 0.4967, 0.2011, 0.527, 0.2026, 0.4957, 0.2939, 0.4718, 0.2939, 0.4712, 0.2, 0.4967, 0.2011, 0.5476, 0.2039, 0.527, 0.2026, 0.5322, 0.1047, 0.5531, 0.1071, 0.527, 0.2026, 0.4967, 0.2011, 0.505, 0.104, 0.5322, 0.1047, 0.4967, 0.2011, 0.4712, 0.2, 0.4792, 0.1017, 0.505, 0.104, 0.5457, 0.3824, 0.5237, 0.383, 0.5215, 0.2925, 0.5429, 0.2932, 0.5237, 0.383, 0.4974, 0.3837, 0.4957, 0.2939, 0.5215, 0.2925, 0.4974, 0.3837, 0.4741, 0.3843, 0.4718, 0.2939, 0.4957, 0.2939, 0.5525, 0.5607, 0.5327, 0.5616, 0.5261, 0.4733, 0.5474, 0.4715, 0.5327, 0.5616, 0.5047, 0.5628, 0.5005, 0.473, 0.5261, 0.4733, 0.5047, 0.5628, 0.4804, 0.5637, 0.4769, 0.474, 0.5005, 0.473, 0.5709, 0.7403, 0.5458, 0.7481, 0.5343, 0.6525, 0.5552, 0.6508, 0.5458, 0.7481, 0.5152, 0.7523, 0.5079, 0.6541, 0.5343, 0.6525, 0.5152, 0.7523, 0.4875, 0.752, 0.4835, 0.6552, 0.5079, 0.6541, 0.8155, 0.1733, 0.8328, 0.06328, 0.8585, 0.0485, 0.8361, 0.1733, 0.9452, 0.2411, 0.9195, 0.3783, 0.9026, 0.3804, 0.9213, 0.2368, 0.6625, 0.1523, 0.7119, 0.007172, 0.7352, 0.0002342, 0.6809, 0.1609, 0.825, 0.3792, 0.8271, 0.2777, 0.8473, 0.2813, 0.8471, 0.3794, 0.5713, 0.2905, 0.6625, 0.1523, 0.6809, 0.1609, 0.5808, 0.3144, 0.8151, 0.07023, 0.7744, 0.1388, 0.7619, 0.1305, 0.807, 0.05044, 0.6569, 0.4885, 0.6775, 0.4785, 0.6907, 0.4978, 0.6707, 0.5085, 0.7744, 0.1388, 0.7301, 0.1961, 0.7148, 0.1914, 0.7619, 0.1305, 0.8317, 0.4898, 0.825, 0.3792, 0.8471, 0.3794, 0.8535, 0.4964, 0.9195, 0.3783, 0.9848, 0.5236, 0.9663, 0.554, 0.9026, 0.3804, 0.7619, 0.1305, 0.7352, 0.0002342, 0.807, 0.05044, 0.6809, 0.1609, 0.7619, 0.1305, 0.7148, 0.1914, 0.7619, 0.1305, 0.6809, 0.1609, 0.7352, 0.0002342, 0.6809, 0.1609, 0.7148, 0.1914, 0.7087, 0.309, 0.6809, 0.1609, 0.7087, 0.309, 0.5808, 0.3144, 0.5808, 0.3144, 0.7087, 0.309, 0.6246, 0.4013, 0.9663, 0.554, 0.8535, 0.4964, 0.9026, 0.3804, 0.8471, 0.3794, 0.9026, 0.3804, 0.8535, 0.4964, 0.9026, 0.3804, 0.8471, 0.3794, 0.8473, 0.2813, 0.9026, 0.3804, 0.8473, 0.2813, 0.9213, 0.2368, 0.8473, 0.2813, 0.8361, 0.1733, 0.9213, 0.2368, 0.9213, 0.2368, 0.8361, 0.1733, 0.9689, 0.0002342, 0.8585, 0.0485, 0.9689, 0.0002342, 0.8361, 0.1733, 0.8099, 0.4108, 0.7124, 0.4997, 0.6907, 0.4978, 0.8068, 0.3953, 0.658, 0.6253, 0.6585, 0.5107, 0.6793, 0.5089, 0.6793, 0.6263, 0.7888, 0.3794, 0.7964, 0.3641, 0.8151, 0.3808, 0.8068, 0.3953, 0.6775, 0.4785, 0.7888, 0.3794, 0.8068, 0.3953, 0.6907, 0.4978, 0.6246, 0.4013, 0.7087, 0.309, 0.7272, 0.3394, 0.6412, 0.4184, 0.6412, 0.4184, 0.7272, 0.3394, 0.7462, 0.3545, 0.6542, 0.438, 0.6542, 0.438, 0.7462, 0.3545, 0.7665, 0.3677, 0.6658, 0.4583, 0.6658, 0.4583, 0.7665, 0.3677, 0.7888, 0.3794, 0.6775, 0.4785, 0.7087, 0.309, 0.7305, 0.295, 0.7362, 0.3238, 0.7272, 0.3394, 0.7272, 0.3394, 0.7362, 0.3238, 0.7545, 0.3382, 0.7462, 0.3545, 0.7462, 0.3545, 0.7545, 0.3382, 0.7748, 0.3509, 0.7665, 0.3677, 0.7665, 0.3677, 0.7748, 0.3509, 0.7964, 0.3641, 0.7888, 0.3794, 0.5713, 0.6047, 0.5721, 0.5232, 0.5962, 0.523, 0.5957, 0.6082, 0.5957, 0.6082, 0.5962, 0.523, 0.617, 0.5197, 0.6166, 0.613, 0.6166, 0.613, 0.617, 0.5197, 0.6378, 0.515, 0.6373, 0.6179, 0.6373, 0.6179, 0.6378, 0.515, 0.6585, 0.5107, 0.658, 0.6253, 0.6042, 0.4078, 0.6246, 0.4013, 0.6412, 0.4184, 0.6207, 0.4262, 0.6207, 0.4262, 0.6412, 0.4184, 0.6542, 0.438, 0.6323, 0.4464, 0.6323, 0.4464, 0.6542, 0.438, 0.6658, 0.4583, 0.6436, 0.4679, 0.6436, 0.4679, 0.6658, 0.4583, 0.6775, 0.4785, 0.6569, 0.4885, 0.7996, 0.8063, 0.7327, 0.8019, 0.7341, 0.7676, 0.8028, 0.7805, 0.8028, 0.8832, 0.7368, 0.896, 0.7359, 0.8631, 0.7995, 0.8582, 0.7995, 0.8582, 0.7359, 0.8631, 0.7346, 0.8331, 0.7987, 0.8326, 0.7987, 0.8326, 0.7346, 0.8331, 0.7327, 0.8019, 0.7996, 0.8063, 0.3496, 0.5753, 0.3496, 0.6001, 0.3249, 0.6001, 0.3249, 0.5753, 0.5371, 0.842, 0.5386, 0.8729, 0.4874, 0.8729, 0.4858, 0.8388, 0.432, 0.8061, 0.4373, 0.8449, 0.3957, 0.8578, 0.3867, 0.8225, 0.5351, 0.7766, 0.5357, 0.8103, 0.4838, 0.8041, 0.4851, 0.77, 0.5357, 0.8103, 0.5371, 0.842, 0.4858, 0.8388, 0.4838, 0.8041, 0.5386, 0.8729, 0.5409, 0.906, 0.4916, 0.9038, 0.4874, 0.8729, 0.3249, 0.5748, 0.3249, 0.5413, 0.3584, 0.5413, 0.3584, 0.5748, 0.4426, 0.881, 0.449, 0.9245, 0.4021, 0.9218, 0.4023, 0.8907, 0.4373, 0.8449, 0.4426, 0.881, 0.4023, 0.8907, 0.3957, 0.8578, 0.426, 0.7527, 0.432, 0.8061, 0.3867, 0.8225, 0.3749, 0.7848, 0.4851, 0.77, 0.4838, 0.8041, 0.432, 0.8061, 0.426, 0.7527, 0.4858, 0.8388, 0.4874, 0.8729, 0.4426, 0.881, 0.4373, 0.8449, 0.4874, 0.8729, 0.4916, 0.9038, 0.449, 0.9245, 0.4426, 0.881, 0.4838, 0.8041, 0.4858, 0.8388, 0.4373, 0.8449, 0.432, 0.8061, 0.7359, 0.8631, 0.7368, 0.896, 0.688, 0.8976, 0.6901, 0.8634, 0.6901, 0.8634, 0.688, 0.8976, 0.6382, 0.898, 0.636, 0.868, 0.636, 0.868, 0.6382, 0.898, 0.5875, 0.898, 0.5816, 0.8659, 0.5816, 0.8659, 0.5875, 0.898, 0.5409, 0.906, 0.5386, 0.8729, 0.7327, 0.8019, 0.7346, 0.8331, 0.6905, 0.8301, 0.6872, 0.7976, 0.6872, 0.7976, 0.6905, 0.8301, 0.6348, 0.8347, 0.6346, 0.8022, 0.6346, 0.8022, 0.6348, 0.8347, 0.5779, 0.8365, 0.5811, 0.8066, 0.5811, 0.8066, 0.5779, 0.8365, 0.5371, 0.842, 0.5357, 0.8103, 0.7341, 0.7676, 0.7327, 0.8019, 0.6872, 0.7976, 0.6843, 0.7642, 0.6843, 0.7642, 0.6872, 0.7976, 0.6346, 0.8022, 0.6338, 0.7724, 0.6338, 0.7724, 0.6346, 0.8022, 0.5811, 0.8066, 0.583, 0.7731, 0.583, 0.7731, 0.5811, 0.8066, 0.5357, 0.8103, 0.5351, 0.7766, 0.7346, 0.8331, 0.7359, 0.8631, 0.6901, 0.8634, 0.6905, 0.8301, 0.6905, 0.8301, 0.6901, 0.8634, 0.636, 0.868, 0.6348, 0.8347, 0.6348, 0.8347, 0.636, 0.868, 0.5816, 0.8659, 0.5779, 0.8365, 0.5779, 0.8365, 0.5816, 0.8659, 0.5386, 0.8729, 0.5371, 0.842])
me_icosphere_002.materials.append(mat_robe)
me_icosphere_002.materials.append(mat_scarf)
me_icosphere_002.materials.append(mat_skin)
me_icosphere_002.materials.append(mat_staff)
me_icosphere_002.use_remesh_fix_poles = True
me_icosphere_002.use_remesh_preserve_attributes = False
me_icosphere_002.update()
me_icosphere_001 = bpy.data.meshes.new('Icosphere.001')
me_icosphere_001.from_pydata([(0.4633, -0.1653, 0.9303), (-0.01405, -0.4917, 0.9303), (-0.472, -0.1386, 0.9303), (0.2777, -0.4061, 1.374), (-0.3004, -0.3896, 1.374), (-0.3605, -0.3474, -1.182e-07), (-0.354, -0.3156, 0.6372), (-0.3375, 0.3365, -1.182e-07), (-0.3156, 0.3156, 0.6372), (0.3358, -0.3368, -1.182e-07), (0.3156, -0.3156, 0.6372), (0.3358, 0.3365, -1.182e-07), (0.3156, 0.3156, 0.6372), (-0.01727, -0.6045, 0.9452), (-0.3903, -0.3772, 0.0719), (0.5696, -0.2032, 0.8795), (0.3693, 0.4789, 0.8795), (-0.5803, -0.1704, 0.8795), (-0.3414, 0.4992, 0.8795), (0.5128, 0.1506, 1.425), (0.3017, -0.507, 1.347), (-0.3264, -0.4891, 1.347), (-0.5034, 0.1796, 1.425), (0.01526, 0.5342, 1.425), (6.267e-10, 4.58e-17, 1.674), (-0.0001488, 0.4215, -1.182e-07), (8.196e-09, 0.3503, 0.6372), (-0.0001488, -0.3935, -1.182e-07), (0.0, -0.4859, 0.6372), (-0.4018, 0.0001907, -1.182e-07), (-0.3887, 3.66e-05, 0.6372), (0.4283, 0.0001908, -1.182e-07), (0.3503, -8.196e-09, 0.6372), (-0.0001488, 0.0001907, -1.182e-07), (-0.3775, -0.3768, 0.182), (-0.3665, -0.3658, 0.2817), (-0.3665, 0.3655, 0.2817), (-0.3775, 0.3765, 0.182), (-0.3673, 0.3663, 0.0719), (0.3648, 0.3655, 0.2817), (0.3758, 0.3765, 0.182), (0.3655, 0.3734, 0.0719), (0.3648, -0.3658, 0.2817), (0.3758, -0.3768, 0.182), (0.3655, -0.3737, 0.0719), (-0.0001488, -0.4679, 0.2811), (-0.0001488, -0.4603, 0.1812), (-0.0001488, -0.4288, 0.0716), (-0.0001488, 0.4569, 0.2811), (-0.0001488, 0.4694, 0.1812), (-0.0001488, 0.4568, 0.0716), (0.4876, 0.0001907, 0.2811), (0.5, 0.0001908, 0.1812), (0.4875, 0.0001908, 0.0716), (-0.4569, 0.0001907, 0.2811), (-0.4826, 0.0001907, 0.1812), (-0.47, 0.0001907, 0.0716), (-0.4553, 0.001959, 0.6372), (-0.3736, 0.3755, 0.6372), (-4.917e-08, 0.4166, 0.6372), (0.3736, 0.3755, 0.6372), (0.4146, 0.001916, 0.6372), (0.3736, -0.3716, 0.6372), (-3.278e-08, -0.5732, 0.6372), (-0.4122, -0.3717, 0.6372), (0.6742, -0.2386, 0.8795), (-0.02044, -0.7136, 0.9452), (0.4371, 0.5688, 0.8795), (-0.6869, -0.1998, 0.8795), (-0.4041, 0.5928, 0.8795), (-0.4069, -0.3799, 0.2337), (-0.4841, 0.0708, 0.2337), (-0.5352, 0.09089, 0.2337), (-0.4532, -0.4398, 0.2337), (-0.4585, -0.3801, 0.5565), (-0.4648, -0.3977, 0.4758), (-0.4587, -0.4168, 0.3951), (-0.4505, -0.433, 0.3144), (-0.4004, -0.3719, 0.3144), (-0.4016, -0.3546, 0.3951), (-0.4082, -0.3366, 0.4758), (-0.401, -0.3224, 0.5565), (-0.4641, 0.07021, 0.3144), (-0.4617, 0.04195, 0.3951), (-0.4549, 0.02382, 0.4758), (-0.4399, 0.007277, 0.5565), (-0.5201, 0.08714, 0.3144), (-0.5257, 0.05241, 0.3951), (-0.5192, 0.02841, 0.4758), (-0.5049, 0.01005, 0.5565)], [], [(1, 0, 3), (2, 1, 4), (1, 3, 4), (1, 2, 17, 13), (4, 3, 20, 21), (2, 4, 21, 17), (3, 0, 15, 20), (0, 1, 13, 15), (54, 30, 8, 36), (48, 26, 12, 39), (51, 32, 10, 42), (45, 28, 6, 35), (33, 31, 9, 27), (41, 40, 52, 53), (11, 41, 53, 31), (34, 35, 54, 55), (14, 34, 55, 56), (5, 14, 56, 29), (15, 16, 19), (18, 17, 22), (16, 18, 23), (15, 19, 20), (17, 21, 22), (18, 22, 23), (16, 23, 19), (20, 19, 24), (21, 20, 24), (22, 21, 24), (23, 22, 24), (19, 23, 24), (29, 33, 27, 5), (42, 10, 28, 45), (36, 8, 26, 48), (7, 25, 33, 29), (25, 11, 31, 33), (39, 12, 32, 51), (35, 6, 30, 54), (30, 57, 58, 8), (32, 61, 62, 10), (16, 15, 65, 67), (40, 39, 51, 52), (7, 38, 50, 25), (38, 37, 49, 50), (37, 36, 48, 49), (9, 44, 47, 27), (44, 43, 46, 47), (43, 42, 45, 46), (27, 47, 14, 5), (47, 46, 34, 14), (46, 45, 35, 34), (31, 53, 44, 9), (53, 52, 43, 44), (52, 51, 42, 43), (25, 50, 41, 11), (50, 49, 40, 41), (49, 48, 39, 40), (29, 56, 38, 7), (56, 55, 37, 38), (55, 54, 36, 37), (32, 12, 60, 61), (15, 13, 66, 65), (18, 16, 67, 69), (28, 10, 62, 63), (17, 18, 69, 68), (12, 26, 59, 60), (78, 77, 73, 70), (26, 8, 58, 59), (6, 28, 63, 64), (13, 17, 68, 66), (59, 67, 60), (69, 59, 58), (59, 69, 67), (69, 58, 57), (69, 57, 68), (68, 57, 64), (68, 64, 66), (63, 66, 64), (66, 63, 62), (66, 62, 65), (62, 61, 65), (65, 61, 67), (60, 67, 61), (71, 70, 73, 72), (82, 78, 70, 71), (86, 82, 71, 72), (77, 86, 72, 73), (64, 57, 89, 74), (74, 89, 88, 75), (75, 88, 87, 76), (76, 87, 86, 77), (57, 30, 85, 89), (89, 85, 84, 88), (88, 84, 83, 87), (87, 83, 82, 86), (30, 6, 81, 85), (85, 81, 80, 84), (84, 80, 79, 83), (83, 79, 78, 82), (6, 64, 74, 81), (81, 74, 75, 80), (80, 75, 76, 79), (79, 76, 77, 78)])
me_icosphere_001.polygons.foreach_set('material_index', [0, 0, 0, 1, 1, 1, 1, 1, 2, 2, 2, 2, 2, 2, 2, 2, 2, 2, 1, 1, 1, 1, 1, 1, 1, 1, 1, 1, 1, 1, 2, 2, 2, 2, 2, 2, 2, 1, 1, 1, 2, 2, 2, 2, 2, 2, 2, 2, 2, 2, 2, 2, 2, 2, 2, 2, 2, 2, 2, 1, 1, 1, 1, 1, 1, 1, 1, 1, 1, 1, 1, 1, 1, 1, 1, 1, 1, 1, 1, 1, 1, 1, 1, 1, 1, 1, 1, 1, 1, 1, 1, 1, 1, 1, 1, 1, 1, 1, 1, 1, 1, 1])
_uv = me_icosphere_001.uv_layers.new(name='UVMap')
_uv.uv.foreach_set('vector', [0.6877, 0.6574, 0.6877, 0.8058, 0.5713, 0.7316, 0.6877, 0.509, 0.6877, 0.6574, 0.5713, 0.5832, 0.6877, 0.6574, 0.5713, 0.7316, 0.5713, 0.5832, 0.9394, 0.3757, 0.9998, 0.4979, 0.9848, 0.5237, 0.9195, 0.3784, 0.006264, 0.364, 0.0002013, 0.1875, 0.03401, 0.192, 0.0368, 0.3582, 0.0737, 0.5336, 0.006264, 0.364, 0.0368, 0.3582, 0.1187, 0.541, 0.0002013, 0.1875, 0.06635, 0.008833, 0.1129, 0.0002013, 0.03401, 0.192, 0.9634, 0.2593, 0.9394, 0.3757, 0.9195, 0.3784, 0.9452, 0.2411, 0.4875, 0.7522, 0.3868, 0.7464, 0.3881, 0.6563, 0.4835, 0.6554, 0.4804, 0.5638, 0.3835, 0.5672, 0.3814, 0.4772, 0.4769, 0.4741, 0.4741, 0.3844, 0.3768, 0.3873, 0.3762, 0.2974, 0.4718, 0.294, 0.4713, 0.2, 0.3749, 0.1963, 0.3848, 0.08736, 0.4792, 0.1017, 0.1074, 0.6505, 0.0935, 0.5414, 0.1823, 0.554, 0.2076, 0.6376, 0.5262, 0.4734, 0.5005, 0.4731, 0.4974, 0.3838, 0.5237, 0.3831, 0.5475, 0.4716, 0.5262, 0.4734, 0.5237, 0.3831, 0.5457, 0.3825, 0.505, 0.104, 0.4792, 0.1017, 0.488, 0.002347, 0.5156, 0.003195, 0.5323, 0.1047, 0.505, 0.104, 0.5156, 0.003195, 0.5453, 0.007474, 0.5531, 0.1071, 0.5323, 0.1047, 0.5453, 0.007474, 0.5709, 0.01461, 0.1129, 0.0002013, 0.3745, 0.126, 0.1836, 0.1821, 0.3745, 0.418, 0.1187, 0.541, 0.1851, 0.3646, 0.3745, 0.126, 0.3745, 0.418, 0.2434, 0.2733, 0.1129, 0.0002013, 0.1836, 0.1821, 0.03401, 0.192, 0.1187, 0.541, 0.0368, 0.3582, 0.1851, 0.3646, 0.3745, 0.418, 0.1851, 0.3646, 0.2434, 0.2733, 0.3745, 0.126, 0.2434, 0.2733, 0.1836, 0.1821, 0.03401, 0.192, 0.1836, 0.1821, 0.1473, 0.2741, 0.0368, 0.3582, 0.03401, 0.192, 0.1473, 0.2741, 0.1851, 0.3646, 0.0368, 0.3582, 0.1473, 0.2741, 0.2434, 0.2733, 0.1851, 0.3646, 0.1473, 0.2741, 0.1836, 0.1821, 0.2434, 0.2733, 0.1473, 0.2741, 0.1205, 0.7527, 0.1074, 0.6505, 0.2076, 0.6376, 0.2076, 0.7309, 0.4718, 0.294, 0.3762, 0.2974, 0.3749, 0.1963, 0.4713, 0.2, 0.4835, 0.6554, 0.3881, 0.6563, 0.3835, 0.5672, 0.4804, 0.5638, 0.03281, 0.7473, 0.0002013, 0.6642, 0.1074, 0.6505, 0.1205, 0.7527, 0.0002013, 0.6642, 0.0109, 0.5759, 0.0935, 0.5414, 0.1074, 0.6505, 0.4769, 0.4741, 0.3814, 0.4772, 0.3768, 0.3873, 0.4741, 0.3844, 0.4792, 0.1017, 0.3848, 0.08736, 0.3885, 0.0002013, 0.488, 0.002347, 0.7305, 0.2951, 0.7087, 0.309, 0.7148, 0.1914, 0.7301, 0.1961, 0.8155, 0.1733, 0.8361, 0.1733, 0.8473, 0.2814, 0.8271, 0.2778, 0.9998, 0.03535, 0.9452, 0.2411, 0.9213, 0.2368, 0.9689, 0.0002013, 0.5005, 0.4731, 0.4769, 0.4741, 0.4741, 0.3844, 0.4974, 0.3838, 0.5552, 0.651, 0.5343, 0.6526, 0.5328, 0.5617, 0.5525, 0.5608, 0.5343, 0.6526, 0.508, 0.6542, 0.5047, 0.5629, 0.5328, 0.5617, 0.508, 0.6542, 0.4835, 0.6554, 0.4804, 0.5638, 0.5047, 0.5629, 0.5429, 0.2932, 0.5216, 0.2925, 0.527, 0.2026, 0.5476, 0.204, 0.5216, 0.2925, 0.4958, 0.2939, 0.4968, 0.2011, 0.527, 0.2026, 0.4958, 0.2939, 0.4718, 0.294, 0.4713, 0.2, 0.4968, 0.2011, 0.5476, 0.204, 0.527, 0.2026, 0.5323, 0.1047, 0.5531, 0.1071, 0.527, 0.2026, 0.4968, 0.2011, 0.505, 0.104, 0.5323, 0.1047, 0.4968, 0.2011, 0.4713, 0.2, 0.4792, 0.1017, 0.505, 0.104, 0.5457, 0.3825, 0.5237, 0.3831, 0.5216, 0.2925, 0.5429, 0.2932, 0.5237, 0.3831, 0.4974, 0.3838, 0.4958, 0.2939, 0.5216, 0.2925, 0.4974, 0.3838, 0.4741, 0.3844, 0.4718, 0.294, 0.4958, 0.2939, 0.5525, 0.5608, 0.5328, 0.5617, 0.5262, 0.4734, 0.5475, 0.4716, 0.5328, 0.5617, 0.5047, 0.5629, 0.5005, 0.4731, 0.5262, 0.4734, 0.5047, 0.5629, 0.4804, 0.5638, 0.4769, 0.4741, 0.5005, 0.4731, 0.5709, 0.7405, 0.5459, 0.7483, 0.5343, 0.6526, 0.5552, 0.651, 0.5459, 0.7483, 0.5152, 0.7524, 0.508, 0.6542, 0.5343, 0.6526, 0.5152, 0.7524, 0.4875, 0.7522, 0.4835, 0.6554, 0.508, 0.6542, 0.8155, 0.1733, 0.8328, 0.06326, 0.8585, 0.04848, 0.8361, 0.1733, 0.9452, 0.2411, 0.9195, 0.3784, 0.9026, 0.3804, 0.9213, 0.2368, 0.6625, 0.1523, 0.7119, 0.007141, 0.7352, 0.0002013, 0.6809, 0.1609, 0.825, 0.3793, 0.8271, 0.2778, 0.8473, 0.2814, 0.847, 0.3794, 0.5713, 0.2905, 0.6625, 0.1523, 0.6809, 0.1609, 0.5808, 0.3145, 0.8151, 0.07022, 0.7745, 0.1388, 0.762, 0.1305, 0.807, 0.05042, 0.6569, 0.4886, 0.6776, 0.4786, 0.6907, 0.4979, 0.6708, 0.5086, 0.7745, 0.1388, 0.7301, 0.1961, 0.7148, 0.1914, 0.762, 0.1305, 0.8317, 0.4899, 0.825, 0.3793, 0.847, 0.3794, 0.8535, 0.4965, 0.9195, 0.3784, 0.9848, 0.5237, 0.9664, 0.5541, 0.9026, 0.3804, 0.762, 0.1305, 0.7352, 0.0002013, 0.807, 0.05042, 0.6809, 0.1609, 0.762, 0.1305, 0.7148, 0.1914, 0.762, 0.1305, 0.6809, 0.1609, 0.7352, 0.0002013, 0.6809, 0.1609, 0.7148, 0.1914, 0.7087, 0.309, 0.6809, 0.1609, 0.7087, 0.309, 0.5808, 0.3145, 0.5808, 0.3145, 0.7087, 0.309, 0.6246, 0.4014, 0.9664, 0.5541, 0.8535, 0.4965, 0.9026, 0.3804, 0.847, 0.3794, 0.9026, 0.3804, 0.8535, 0.4965, 0.9026, 0.3804, 0.847, 0.3794, 0.8473, 0.2814, 0.9026, 0.3804, 0.8473, 0.2814, 0.9213, 0.2368, 0.8473, 0.2814, 0.8361, 0.1733, 0.9213, 0.2368, 0.9213, 0.2368, 0.8361, 0.1733, 0.9689, 0.0002013, 0.8585, 0.04848, 0.9689, 0.0002013, 0.8361, 0.1733, 0.8099, 0.4109, 0.7124, 0.4998, 0.6907, 0.4979, 0.8068, 0.3954, 0.2947, 0.6578, 0.2952, 0.5431, 0.316, 0.5414, 0.316, 0.6587, 0.7888, 0.3794, 0.7964, 0.3642, 0.8151, 0.3808, 0.8068, 0.3954, 0.6776, 0.4786, 0.7888, 0.3794, 0.8068, 0.3954, 0.6907, 0.4979, 0.6246, 0.4014, 0.7087, 0.309, 0.7272, 0.3395, 0.6412, 0.4185, 0.6412, 0.4185, 0.7272, 0.3395, 0.7462, 0.3546, 0.6543, 0.438, 0.6543, 0.438, 0.7462, 0.3546, 0.7666, 0.3677, 0.6658, 0.4584, 0.6658, 0.4584, 0.7666, 0.3677, 0.7888, 0.3794, 0.6776, 0.4786, 0.7087, 0.309, 0.7305, 0.2951, 0.7363, 0.3239, 0.7272, 0.3395, 0.7272, 0.3395, 0.7363, 0.3239, 0.7545, 0.3382, 0.7462, 0.3546, 0.7462, 0.3546, 0.7545, 0.3382, 0.7749, 0.351, 0.7666, 0.3677, 0.7666, 0.3677, 0.7749, 0.351, 0.7964, 0.3642, 0.7888, 0.3794, 0.2081, 0.6371, 0.2089, 0.5556, 0.2329, 0.5555, 0.2324, 0.6406, 0.2324, 0.6406, 0.2329, 0.5555, 0.2537, 0.5522, 0.2533, 0.6454, 0.2533, 0.6454, 0.2537, 0.5522, 0.2745, 0.5475, 0.2741, 0.6504, 0.2741, 0.6504, 0.2745, 0.5475, 0.2952, 0.5431, 0.2947, 0.6578, 0.6042, 0.4078, 0.6246, 0.4014, 0.6412, 0.4185, 0.6207, 0.4263, 0.6207, 0.4263, 0.6412, 0.4185, 0.6543, 0.438, 0.6323, 0.4465, 0.6323, 0.4465, 0.6543, 0.438, 0.6658, 0.4584, 0.6436, 0.468, 0.6436, 0.468, 0.6658, 0.4584, 0.6776, 0.4786, 0.6569, 0.4886])
me_icosphere_001.materials.append(mat_skin)
me_icosphere_001.materials.append(mat_scarf)
me_icosphere_001.materials.append(mat_robe)
me_icosphere_001.use_remesh_fix_poles = True
me_icosphere_001.use_remesh_preserve_attributes = False
me_icosphere_001.update()
arm_armature_003 = bpy.data.armatures.new('Armature.003')  # bones are not reproduced
arm_armature_002 = bpy.data.armatures.new('Armature.002')  # bones are not reproduced
arm_armature_001 = bpy.data.armatures.new('Armature.001')  # bones are not reproduced

# ---- objects
ob_witchmodel = bpy.data.objects.new('WitchModel', me_icosphere_003)
ob_witcharmature = bpy.data.objects.new('WitchArmature', arm_armature_003)
ob_plane = bpy.data.objects.new('Plane', me_plane)
ob_area = bpy.data.objects.new('Area', light_area)
ob_camera = bpy.data.objects.new('Camera', cam_camera)
ob_area_001 = bpy.data.objects.new('Area.001', light_area_001)
ob_witcharmature_001 = bpy.data.objects.new('WitchArmature.001', arm_armature_002)
ob_witchmodel_001 = bpy.data.objects.new('WitchModel.001', me_icosphere_002)
ob_armature = bpy.data.objects.new('Armature', arm_armature_001)
ob_icosphere = bpy.data.objects.new('Icosphere', me_icosphere_001)

# ---- transforms, parenting, visibility, modifiers, constraints
ob_witchmodel.parent = ob_witcharmature
ob_witchmodel.location = (0.0, 0.0, 0.0)
_vg = ob_witchmodel.vertex_groups.new(name='Root')
for _i, _w in zip([5, 6, 7, 8, 9, 11, 14, 25, 27, 29, 30, 31, 33, 34, 35, 36, 37, 38, 39, 40, 41, 42, 43, 44, 45, 46, 47, 48, 49, 50, 51, 52, 53, 54, 55, 56, 57, 64, 70, 71, 72, 73, 74, 75, 76, 77, 78, 79, 80, 81, 82, 83, 84, 85, 86, 87, 88, 89], [0.1779, 0.01882, 0.1822, 0.000151, 0.1455, 0.1348, 0.1765, 0.2668, 0.2141, 0.2679, 0.01788, 0.1981, 1.0, 0.196, 0.1241, 0.08008, 0.108, 0.1446, 0.05253, 0.07395, 0.1052, 0.05053, 0.07347, 0.1076, 0.06368, 0.09625, 0.1506, 0.08503, 0.1448, 0.2477, 0.05355, 0.0839, 0.1335, 0.1454, 0.253, 0.2361, 0.00876, 0.00774, 0.01207, 0.01215, 0.01211, 0.01195, 0.01004, 0.01111, 0.01161, 0.01183, 0.01222, 0.01249, 0.01311, 0.01459, 0.01221, 0.01233, 0.01262, 0.01354, 0.01206, 0.01194, 0.01168, 0.01101]): _vg.add([_i], _w, 'REPLACE')
_vg = ob_witchmodel.vertex_groups.new(name='Chest')
for _i, _w in zip([0, 1, 2, 3, 4, 5, 6, 7, 8, 9, 10, 11, 12, 13, 14, 15, 16, 17, 18, 19, 20, 21, 22, 23, 25, 26, 27, 28, 29, 30, 31, 32, 34, 35, 36, 37, 38, 39, 40, 41, 42, 43, 44, 45, 46, 47, 48, 49, 50, 51, 52, 53, 54, 55, 56, 57, 58, 59, 60, 61, 62, 63, 64, 65, 66, 67, 68, 69, 70, 71, 72, 73, 74, 75, 76, 77, 78, 79, 80, 81, 82, 83, 84, 85, 86, 87, 88, 89], [0.2489, 0.1501, 0.2252, 0.1006, 0.09992, 0.7629, 0.3506, 0.784, 0.714, 0.8079, 0.6296, 0.8163, 0.4316, 0.1846, 0.7496, 0.3069, 0.332, 0.2641, 0.4055, 0.07514, 0.1023, 0.09959, 0.07771, 0.0834, 0.706, 0.7149, 0.7394, 0.2792, 0.6978, 0.5611, 0.7655, 0.6587, 0.7014, 0.7138, 0.8388, 0.8334, 0.8132, 0.8094, 0.8322, 0.8305, 0.8383, 0.8463, 0.8342, 0.76, 0.7911, 0.7817, 0.835, 0.8009, 0.718, 0.8496, 0.8471, 0.818, 0.7459, 0.6735, 0.7143, 0.4938, 0.6345, 0.6363, 0.4299, 0.5838, 0.5362, 0.2808, 0.3504, 0.3682, 0.2076, 0.3637, 0.2977, 0.4685, 0.4129, 0.4602, 0.4624, 0.4088, 0.3832, 0.3976, 0.4049, 0.408, 0.4107, 0.4068, 0.3992, 0.3841, 0.4629, 0.4662, 0.4764, 0.4982, 0.4636, 0.4648, 0.4705, 0.4796]): _vg.add([_i], _w, 'REPLACE')
_vg = ob_witchmodel.vertex_groups.new(name='Head')
for _i, _w in zip([0, 1, 2, 3, 4, 5, 6, 7, 8, 9, 10, 11, 12, 13, 14, 15, 16, 17, 18, 19, 20, 21, 22, 23, 24, 25, 26, 27, 28, 29, 30, 31, 32, 34, 35, 36, 37, 38, 39, 40, 41, 42, 43, 44, 45, 46, 47, 48, 49, 50, 51, 52, 53, 54, 55, 56, 57, 58, 59, 60, 61, 62, 63, 64, 65, 66, 67, 68, 69, 70, 71, 72, 73, 74, 75, 76, 77, 78, 79, 80, 81, 82, 83, 84, 85, 86, 87, 88, 89], [0.7446, 0.8423, 0.7609, 0.8957, 0.8948, 0.05916, 0.615, 0.01767, 0.261, 0.04304, 0.3552, 0.04784, 0.5544, 0.8055, 0.07384, 0.6857, 0.6587, 0.7193, 0.5806, 0.9228, 0.8941, 0.8951, 0.9188, 0.9139, 0.9931, 0.004367, 0.271, 0.04312, 0.7029, 0.01866, 0.405, 0.02279, 0.3306, 0.1026, 0.1622, 0.08111, 0.05856, 0.03434, 0.1381, 0.09381, 0.0643, 0.1111, 0.0802, 0.05817, 0.1763, 0.1127, 0.06774, 0.07994, 0.05434, 0.01867, 0.09684, 0.06898, 0.04714, 0.1087, 0.07354, 0.04912, 0.4768, 0.3424, 0.3493, 0.5572, 0.4054, 0.4499, 0.7024, 0.6208, 0.6235, 0.7808, 0.6263, 0.6822, 0.516, 0.556, 0.5087, 0.5065, 0.5602, 0.5867, 0.5718, 0.5643, 0.5611, 0.5582, 0.562, 0.5693, 0.5836, 0.506, 0.5026, 0.4923, 0.47, 0.5054, 0.5042, 0.4987, 0.4899]): _vg.add([_i], _w, 'REPLACE')
_vg = ob_witchmodel.vertex_groups.new(name='Staff')
_vg.add([90, 91, 92, 93, 94, 95, 96, 97, 98, 99, 100, 101, 102, 103, 104, 105, 106, 107, 108, 109, 110, 111, 112, 113, 114, 115, 116, 117, 118, 119, 120, 121, 122, 123, 124, 125], 1.0, 'REPLACE')
_m = ob_witchmodel.modifiers.new('Armature', 'ARMATURE')
_m.object = ob_witcharmature
ob_witcharmature.location = (0.0, 0.0, 0.0)
ob_witcharmature.show_in_front = True
ob_plane.location = (0.0, 0.0, 0.0)
ob_plane.scale = (22.5, 22.5, 22.5)
ob_area.location = (7.672, -9.604, 6.909)
ob_area.rotation_euler = (1.094, 0.03382, 0.6489)
ob_camera.location = (2.526, -7.16, 2.444)
ob_camera.rotation_euler = (1.354, 1.127e-06, 0.3211)
ob_area_001.location = (-6.059, -10.98, 6.909)
ob_area_001.rotation_euler = (1.094, 0.03382, -0.51)
ob_witcharmature_001.location = (-10.2, 0.0, 0.0)
ob_witcharmature_001.hide_render = True
ob_witcharmature_001.show_in_front = True
ob_witchmodel_001.parent = ob_witcharmature_001
ob_witchmodel_001.location = (0.0, 0.0, 0.0)
ob_witchmodel_001.hide_render = True
_vg = ob_witchmodel_001.vertex_groups.new(name='Root')
for _i, _w in zip([5, 6, 7, 8, 9, 11, 14, 25, 27, 29, 30, 31, 33, 34, 35, 36, 37, 38, 39, 40, 41, 42, 43, 44, 45, 46, 47, 48, 49, 50, 51, 52, 53, 54, 55, 56, 57, 64, 70, 71, 72, 73, 74, 75, 76, 77, 78, 79, 80, 81, 82, 83, 84, 85, 86, 87, 88, 89], [0.1779, 0.01882, 0.1822, 0.000151, 0.1455, 0.1348, 0.1765, 0.2668, 0.2141, 0.2679, 0.01788, 0.1981, 1.0, 0.196, 0.1241, 0.08008, 0.108, 0.1446, 0.05253, 0.07395, 0.1052, 0.05053, 0.07347, 0.1076, 0.06368, 0.09625, 0.1506, 0.08503, 0.1448, 0.2477, 0.05355, 0.0839, 0.1335, 0.1454, 0.253, 0.2361, 0.00876, 0.00774, 0.01207, 0.01215, 0.01211, 0.01195, 0.01004, 0.01111, 0.01161, 0.01183, 0.01222, 0.01249, 0.01311, 0.01459, 0.01221, 0.01233, 0.01262, 0.01354, 0.01206, 0.01194, 0.01168, 0.01101]): _vg.add([_i], _w, 'REPLACE')
_vg = ob_witchmodel_001.vertex_groups.new(name='Chest')
for _i, _w in zip([0, 1, 2, 3, 4, 5, 6, 7, 8, 9, 10, 11, 12, 13, 14, 15, 16, 17, 18, 19, 20, 21, 22, 23, 25, 26, 27, 28, 29, 30, 31, 32, 34, 35, 36, 37, 38, 39, 40, 41, 42, 43, 44, 45, 46, 47, 48, 49, 50, 51, 52, 53, 54, 55, 56, 57, 58, 59, 60, 61, 62, 63, 64, 65, 66, 67, 68, 69, 70, 71, 72, 73, 74, 75, 76, 77, 78, 79, 80, 81, 82, 83, 84, 85, 86, 87, 88, 89], [0.2489, 0.1501, 0.2252, 0.1006, 0.09992, 0.7629, 0.3506, 0.784, 0.714, 0.8079, 0.6296, 0.8163, 0.4316, 0.1846, 0.7496, 0.3069, 0.332, 0.2641, 0.4055, 0.07514, 0.1023, 0.09959, 0.07771, 0.0834, 0.706, 0.7149, 0.7394, 0.2792, 0.6978, 0.5611, 0.7655, 0.6587, 0.7014, 0.7138, 0.8388, 0.8334, 0.8132, 0.8094, 0.8322, 0.8305, 0.8383, 0.8463, 0.8342, 0.76, 0.7911, 0.7817, 0.835, 0.8009, 0.718, 0.8496, 0.8471, 0.818, 0.7459, 0.6735, 0.7143, 0.4938, 0.6345, 0.6363, 0.4299, 0.5838, 0.5362, 0.2808, 0.3504, 0.3682, 0.2076, 0.3637, 0.2977, 0.4685, 0.4129, 0.4602, 0.4624, 0.4088, 0.3832, 0.3976, 0.4049, 0.408, 0.4107, 0.4068, 0.3992, 0.3841, 0.4629, 0.4662, 0.4764, 0.4982, 0.4636, 0.4648, 0.4705, 0.4796]): _vg.add([_i], _w, 'REPLACE')
_vg = ob_witchmodel_001.vertex_groups.new(name='Head')
for _i, _w in zip([0, 1, 2, 3, 4, 5, 6, 7, 8, 9, 10, 11, 12, 13, 14, 15, 16, 17, 18, 19, 20, 21, 22, 23, 24, 25, 26, 27, 28, 29, 30, 31, 32, 34, 35, 36, 37, 38, 39, 40, 41, 42, 43, 44, 45, 46, 47, 48, 49, 50, 51, 52, 53, 54, 55, 56, 57, 58, 59, 60, 61, 62, 63, 64, 65, 66, 67, 68, 69, 70, 71, 72, 73, 74, 75, 76, 77, 78, 79, 80, 81, 82, 83, 84, 85, 86, 87, 88, 89], [0.7446, 0.8423, 0.7609, 0.8957, 0.8948, 0.05916, 0.615, 0.01767, 0.261, 0.04304, 0.3552, 0.04784, 0.5544, 0.8055, 0.07384, 0.6857, 0.6587, 0.7193, 0.5806, 0.9228, 0.8941, 0.8951, 0.9188, 0.9139, 0.9931, 0.004367, 0.271, 0.04312, 0.7029, 0.01866, 0.405, 0.02279, 0.3306, 0.1026, 0.1622, 0.08111, 0.05856, 0.03434, 0.1381, 0.09381, 0.0643, 0.1111, 0.0802, 0.05817, 0.1763, 0.1127, 0.06774, 0.07994, 0.05434, 0.01867, 0.09684, 0.06898, 0.04714, 0.1087, 0.07354, 0.04912, 0.4768, 0.3424, 0.3493, 0.5572, 0.4054, 0.4499, 0.7024, 0.6208, 0.6235, 0.7808, 0.6263, 0.6822, 0.516, 0.556, 0.5087, 0.5065, 0.5602, 0.5867, 0.5718, 0.5643, 0.5611, 0.5582, 0.562, 0.5693, 0.5836, 0.506, 0.5026, 0.4923, 0.47, 0.5054, 0.5042, 0.4987, 0.4899]): _vg.add([_i], _w, 'REPLACE')
_vg = ob_witchmodel_001.vertex_groups.new(name='Staff')
_vg.add([90, 91, 92, 93, 94, 95, 96, 97, 98, 99, 100, 101, 102, 103, 104, 105, 106, 107, 108, 109, 110, 111, 112, 113, 114, 115, 116, 117, 118, 119, 120, 121, 122, 123, 124, 125], 1.0, 'REPLACE')
_m = ob_witchmodel_001.modifiers.new('Armature', 'ARMATURE')
_m.object = ob_witcharmature_001
ob_armature.location = (0.0, 0.0, 0.0)
ob_armature.show_in_front = True
ob_icosphere.parent = ob_armature
ob_icosphere.location = (0.0, 0.0, 0.0)
ob_icosphere.hide_render = True
_vg = ob_icosphere.vertex_groups.new(name='Bone')
for _i, _w in zip([5, 6, 7, 8, 9, 11, 14, 25, 27, 29, 30, 31, 33, 34, 35, 36, 37, 38, 39, 40, 41, 42, 43, 44, 45, 46, 47, 48, 49, 50, 51, 52, 53, 54, 55, 56, 57, 64, 70, 71, 72, 73, 74, 75, 76, 77, 78, 79, 80, 81, 82, 83, 84, 85, 86, 87, 88, 89], [0.1779, 0.01882, 0.1822, 0.000151, 0.1455, 0.1348, 0.1765, 0.2668, 0.2141, 0.2679, 0.01788, 0.1981, 1.0, 0.196, 0.1241, 0.08008, 0.108, 0.1446, 0.05253, 0.07395, 0.1052, 0.05053, 0.07347, 0.1076, 0.06368, 0.09625, 0.1506, 0.08503, 0.1448, 0.2477, 0.05355, 0.0839, 0.1335, 0.1454, 0.253, 0.2361, 0.00876, 0.00774, 0.01207, 0.01215, 0.01211, 0.01195, 0.01004, 0.01111, 0.01161, 0.01183, 0.01222, 0.01249, 0.01311, 0.01459, 0.01221, 0.01233, 0.01262, 0.01354, 0.01206, 0.01194, 0.01168, 0.01101]): _vg.add([_i], _w, 'REPLACE')
_vg = ob_icosphere.vertex_groups.new(name='Bone.001')
for _i, _w in zip([0, 1, 2, 3, 4, 5, 6, 7, 8, 9, 10, 11, 12, 13, 14, 15, 16, 17, 18, 19, 20, 21, 22, 23, 25, 26, 27, 28, 29, 30, 31, 32, 34, 35, 36, 37, 38, 39, 40, 41, 42, 43, 44, 45, 46, 47, 48, 49, 50, 51, 52, 53, 54, 55, 56, 57, 58, 59, 60, 61, 62, 63, 64, 65, 66, 67, 68, 69, 70, 71, 72, 73, 74, 75, 76, 77, 78, 79, 80, 81, 82, 83, 84, 85, 86, 87, 88, 89], [0.2489, 0.1501, 0.2252, 0.1006, 0.09992, 0.7629, 0.3506, 0.784, 0.714, 0.8079, 0.6296, 0.8163, 0.4316, 0.1846, 0.7496, 0.3069, 0.332, 0.2641, 0.4055, 0.07514, 0.1023, 0.09959, 0.07771, 0.0834, 0.706, 0.7149, 0.7394, 0.2792, 0.6978, 0.5611, 0.7655, 0.6587, 0.7014, 0.7138, 0.8388, 0.8334, 0.8132, 0.8094, 0.8322, 0.8305, 0.8383, 0.8463, 0.8342, 0.76, 0.7911, 0.7817, 0.835, 0.8009, 0.718, 0.8496, 0.8471, 0.818, 0.7459, 0.6735, 0.7143, 0.4938, 0.6345, 0.6363, 0.4299, 0.5838, 0.5362, 0.2808, 0.3504, 0.3682, 0.2076, 0.3637, 0.2977, 0.4685, 0.4129, 0.4602, 0.4624, 0.4088, 0.3832, 0.3976, 0.4049, 0.408, 0.4107, 0.4068, 0.3992, 0.3841, 0.4629, 0.4662, 0.4764, 0.4982, 0.4636, 0.4648, 0.4705, 0.4796]): _vg.add([_i], _w, 'REPLACE')
_vg = ob_icosphere.vertex_groups.new(name='Bone.002')
for _i, _w in zip([0, 1, 2, 3, 4, 5, 6, 7, 8, 9, 10, 11, 12, 13, 14, 15, 16, 17, 18, 19, 20, 21, 22, 23, 24, 25, 26, 27, 28, 29, 30, 31, 32, 34, 35, 36, 37, 38, 39, 40, 41, 42, 43, 44, 45, 46, 47, 48, 49, 50, 51, 52, 53, 54, 55, 56, 57, 58, 59, 60, 61, 62, 63, 64, 65, 66, 67, 68, 69, 70, 71, 72, 73, 74, 75, 76, 77, 78, 79, 80, 81, 82, 83, 84, 85, 86, 87, 88, 89], [0.7446, 0.8423, 0.7609, 0.8957, 0.8948, 0.05916, 0.615, 0.01767, 0.261, 0.04304, 0.3552, 0.04784, 0.5544, 0.8055, 0.07384, 0.6857, 0.6587, 0.7193, 0.5806, 0.9228, 0.8941, 0.8951, 0.9188, 0.9139, 0.9931, 0.004367, 0.271, 0.04312, 0.7029, 0.01866, 0.405, 0.02279, 0.3306, 0.1026, 0.1622, 0.08111, 0.05856, 0.03434, 0.1381, 0.09381, 0.0643, 0.1111, 0.0802, 0.05817, 0.1763, 0.1127, 0.06774, 0.07994, 0.05434, 0.01867, 0.09684, 0.06898, 0.04714, 0.1087, 0.07354, 0.04912, 0.4768, 0.3424, 0.3493, 0.5572, 0.4054, 0.4499, 0.7024, 0.6208, 0.6235, 0.7808, 0.6263, 0.6822, 0.516, 0.556, 0.5087, 0.5065, 0.5602, 0.5867, 0.5718, 0.5643, 0.5611, 0.5582, 0.562, 0.5693, 0.5836, 0.506, 0.5026, 0.4923, 0.47, 0.5054, 0.5042, 0.4987, 0.4899]): _vg.add([_i], _w, 'REPLACE')
_m = ob_icosphere.modifiers.new('Armature', 'ARMATURE')
_m.object = ob_armature

# ---- collection membership
col_collection.objects.link(ob_witchmodel)
col_collection.objects.link(ob_witcharmature)
col_collection.objects.link(ob_plane)
col_collection.objects.link(ob_area)
col_collection.objects.link(ob_camera)
col_collection.objects.link(ob_area_001)
col_backup.objects.link(ob_witcharmature_001)
col_backup.objects.link(ob_witchmodel_001)
col_backup.objects.link(ob_armature)
col_backup.objects.link(ob_icosphere)

# ---- scene / render settings (as saved in the file)
scene.camera = ob_camera
scene.frame_start = 1; scene.frame_end = 153; scene.frame_set(1)
scene.render.engine = 'BLENDER_EEVEE_NEXT'
scene.render.image_settings.file_format = 'FFMPEG'
scene.render.image_settings.color_mode = 'RGB'
scene.cycles.use_denoising = False
scene.cycles.samples = 128
scene.cycles.sampling_pattern = 'TABULATED_SOBOL'
scene.cycles.use_adaptive_sampling = False
scene.cycles.use_light_tree = False
scene.cycles.bake_type = 'ROUGHNESS'
scene.view_settings.look = 'High Contrast'
scene.view_settings.view_transform = 'Standard'
bpy.context.view_layer.update()
